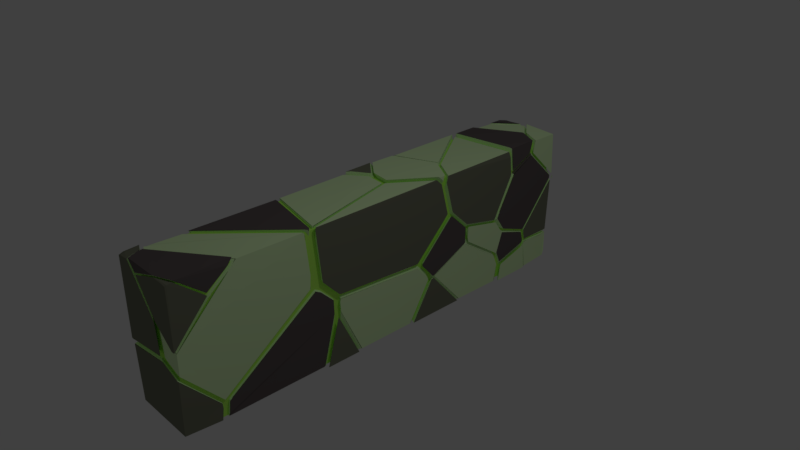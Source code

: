 # Source: WALL_2.blend  (saved by Blender 2.78.0; exported with 4.5.12 LTS)
import bpy
from mathutils import Matrix  # noqa: F401  (used for matrix-valued properties, if any)

bpy.ops.wm.read_factory_settings(use_empty=True)
scene = bpy.context.scene
scene.name = 'Scene'

# ---- collections
col_collection_1 = bpy.data.collections.new('Collection 1'); scene.collection.children.link(col_collection_1)
col_collection_1.hide_render = True
col_collection_1.hide_viewport = True
col_collection_2 = bpy.data.collections.new('Collection 2'); scene.collection.children.link(col_collection_2)

# ---- materials (node trees are filled in below, after node groups)
mat_wall = bpy.data.materials.new('wall')
mat_wall.alpha_threshold = 0.0
mat_wall.use_transparent_shadow = False
mat_wall.diffuse_color = (0.7613, 1.0, 0.5596, 1.0)
mat_wall.roughness = 0.5
mat_wall.specular_intensity = 0.0
mat_wall.line_color = (0.0, 0.0, 0.0, 1.0)
mat_part1 = bpy.data.materials.new('Part1')
mat_part1.alpha_threshold = 0.0
mat_part1.use_transparent_shadow = False
mat_part1.diffuse_color = (0.2051, 0.214, 0.1535, 1.0)
mat_part1.roughness = 0.5
mat_part1.specular_intensity = 0.0
mat_part2 = bpy.data.materials.new('Part2')
mat_part2.alpha_threshold = 0.0
mat_part2.use_transparent_shadow = False
mat_part2.diffuse_color = (0.1376, 0.1155, 0.1155, 1.0)
mat_part2.roughness = 0.5
mat_part2.specular_intensity = 0.0
mat_material_003 = bpy.data.materials.new('Material.003')
mat_material_003.alpha_threshold = 0.0
mat_material_003.use_transparent_shadow = False
mat_material_003.diffuse_color = (0.5432, 1.0, 0.1505, 1.0)
mat_material_003.roughness = 0.5
mat_material_003.specular_intensity = 0.0

# ---- material node trees

# ---- world
world_world = bpy.data.worlds.new('World'); scene.world = world_world
world_world.color = (0.05088, 0.05088, 0.05088)
world_world.use_sun_shadow = False
world_world.sun_shadow_jitter_overblur = 0.0
world_world.cycles.sampling_method = 'MANUAL'

# ---- cameras
cam_camera = bpy.data.cameras.new('Camera')
cam_camera.clip_end = 100.0
cam_camera.lens = 35.0
cam_camera.sensor_width = 32.0
cam_camera.sensor_height = 18.0
cam_camera.ortho_scale = 7.314
cam_camera.dof.focus_distance = 0.0
cam_camera.dof.aperture_fstop = 128.0

# ---- lights
light_point = bpy.data.lights.new('Point', 'POINT')
light_point.transmission_factor = 0.0
light_point.energy = 100.0
light_point.shadow_buffer_clip_start = 0.5
light_point.shadow_soft_size = 0.1
light_point.shadow_maximum_resolution = 0.006
light_point.use_absolute_resolution = True

# ---- meshes
me_mesh_030 = bpy.data.meshes.new('Mesh.030')
me_mesh_030.from_pydata([(0.1, -0.8289, 0.1091), (0.09827, -0.8294, 0.111), (0.1754, -0.9915, 0.2223), (0.3384, 0.8813, 0.631), (0.4235, -0.9464, 0.02499), (0.456, 0.9697, 0.4599), (0.4824, 0.6494, 0.08208), (0.3921, 0.8865, 0.7001), (0.519, 0.7057, -0.4427), (0.422, 2.56, -0.948), (0.4441, 2.237, -0.9827), (-0.4164, 0.04834, 0.5985), (0.5137, 3.287, 0.3993), (0.5125, 3.288, 0.4), (-0.4609, -3.234, 1.04), (0.4939, -1.371, 1.027), (-0.4463, 2.188, 0.7143), (-0.3749, 2.104, 0.5), (-0.4834, 2.231, 0.8249), (0.2656, 2.957, 0.9547), (-0.3737, -2.814, 1.021), (-0.05695, -1.539, 0.1634), (-0.1196, -3.145, 0.7494), (0.253, -2.663, -0.6842), (-0.1277, -0.9469, 0.05633), (0.05471, -0.8566, 0.04591), (0.05138, -0.8482, 0.04587), (0.05388, -0.8564, 0.04668), (0.05518, -0.8558, 0.04513), (0.07667, -0.8548, -0.3909), (0.08542, -0.8539, -0.5805), (0.03049, -0.8887, -0.7629), (-0.4452, 0.2243, -0.9725), (0.5057, 1.353, -0.0749), (0.5057, 1.354, 0.1117), (0.4752, 1.106, 0.3207), (0.4861, 0.5605, -0.1749), (-0.3095, -3.046, -0.1481), (-0.498, 3.283, -0.2492), (-0.4935, 3.282, -0.3593), (-0.06372, -3.227, 0.8727), (0.3408, -2.925, 0.7567), (0.4605, -3.277, 1.047), (0.1879, -1.139, 0.2027), (0.2047, -1.155, 0.2085), (-0.1946, -1.56, 0.0464), (0.167, -0.941, 0.0165), (0.3235, -0.9862, -0.03405), (-0.1044, -1.003, 0.0562), (0.01268, -0.9478, 0.05076), (-0.3107, -1.143, 0.02667), (-0.4034, -1.168, -0.01364), (-0.3768, -1.151, -0.9173), (0.05815, -0.7548, 0.03593), (0.05292, -0.7442, 0.03686), (0.4534, 0.6051, -0.3044), (0.4836, 0.4784, -0.2038), (0.3196, 0.5572, -0.7144), (0.2376, 0.5122, -0.8722), (0.5066, 0.6138, -0.3953), (0.4962, 0.6097, -0.3749), (0.4824, 0.5312, -0.263), (-0.4423, 2.068, 0.361), (-0.2085, 1.621, -0.01169), (-0.433, 3.151, -0.2099), (-0.4866, 3.249, -0.4566), (-0.4925, 3.253, -0.5264), (-0.4886, 3.253, -0.5591), (0.4034, 2.216, -0.905), (0.3718, 1.006, 0.6082), (0.4899, 1.963, 0.009264), (0.4373, 1.916, -0.03559), (-0.07195, 0.1467, 0.5998), (-0.1678, -0.4423, 0.06473), (-0.322, -0.4362, 0.06513), (0.05379, -0.2293, 0.03873), (0.3057, 0.9116, 0.5612), (0.23, 0.7961, 0.6316), (0.04817, 1.447, 0.08052), (0.03617, 0.4475, 0.7427), (-0.3696, 0.6159, 0.7265), (-0.3893, 0.1617, -0.6104), (-0.4679, 0.255, -0.7102), (-0.3142, 1.492, 0.01277), (-0.4213, 3.211, -0.1369), (-0.2426, 3.271, 1.023), (-0.4267, 3.237, 1.023), (-0.4879, 3.229, -0.7987), (-0.4879, 3.229, -0.9589), (0.2621, 2.853, -0.633), (0.4374, 2.644, -0.8479), (0.472, 2.684, -0.7479), (0.4029, 2.603, -0.9479), (0.482, 1.422, 0.02095), (0.2728, -1.193, 0.6425), (0.3673, -1.242, 0.8366), (0.04321, -0.7762, 0.1081), (0.0397, -0.7633, 0.1076), (-0.00209, -0.8817, 0.1109), (0.004146, 0.2407, 0.8528), (-0.0104, 0.2422, 0.8537), (0.05829, 0.1904, 0.9714), (-0.3392, -0.9505, 0.1192), (-0.2551, -0.9552, 0.1191), (-0.4233, -0.9459, 0.1192), (-0.2444, 0.537, 0.7954), (0.05776, 0.264, 1.005), (0.1242, 0.8545, 0.7266), (-0.3005, 0.7207, 0.7765), (-0.4312, 0.7078, 0.8244), (0.4979, 0.8598, 1.038), (-0.363, 1.504, -1.035), (-0.001347, 1.495, 0.01775), (0.248, 0.6106, -0.8754), (0.4588, 0.7441, -0.3614), (0.4838, 0.7424, -0.4108), (-0.08592, 1.55, 0.01434), (0.4781, 1.969, -0.4801), (0.4515, 2.14, -0.9039), (0.4243, 2.16, -0.9694), (0.4786, 2.121, -0.8384), (0.2985, 0.9812, 0.6393), (0.3002, 0.9729, 0.672), (0.2792, 0.9538, 0.6602), (-0.2101, 1.552, 0.08611), (-0.3354, 1.54, 0.08236), (-0.05857, 1.581, 0.1037), (-0.04264, 1.557, 0.1098), (0.2098, 1.081, 0.866), (0.2323, 1.004, 0.7656), (0.2544, 1.024, 0.7774), (0.1653, 1.139, 0.9546), (-0.4601, 0.7365, 0.7666), (-0.1221, 2.282, 0.7994), (-0.3067, 2.249, 0.8348), (0.06254, 2.315, 0.7641), (-0.4929, 2.216, 0.878), (-0.4966, 2.218, 0.8802), (-0.5283, 3.297, -0.3453), (-0.5283, 3.286, -0.3561), (-0.5283, 3.297, -0.3453), (-0.5283, 3.286, -0.3561), (-0.5233, 3.298, -0.4905), (0.0995, -0.8239, 0.1083), (0.1033, -0.8361, 0.1108), (0.101, -0.8368, 0.1132), (0.09611, -0.8249, 0.1119), (0.09324, -0.8136, 0.1108), (0.1392, -0.9011, 0.1536), (0.2003, -1.033, 0.2489), (0.09332, 0.425, 0.7636), (0.3511, 0.8945, 0.6273), (0.3318, 0.8765, 0.6179), (0.3064, 0.8406, 0.6454), (0.2679, -1.136, 0.3192), (0.4362, 0.9599, 0.45), (0.3799, 0.9185, 0.5449), (0.4767, 0.9801, 0.4157), (0.508, 0.4305, -0.1103), (0.4847, 0.4559, -0.1041), (0.4692, 0.6076, 0.03287), (0.4791, 0.2833, -0.09438), (0.02761, -0.5574, 0.1153), (0.5198, -0.9615, -0.01875), (0.5198, -0.9891, 0.008965), (0.5153, -1.285, 1.035), (0.5065, -1.276, 1.035), (0.5198, -1.294, 0.9874), (0.5198, -1.294, 1.002), (0.5198, -1.293, 1.011), (0.5198, -1.292, 1.018), (0.5198, -1.292, 1.022), (0.5198, -1.29, 1.033), (0.5198, -1.291, 1.027), (0.5198, 0.2559, -0.1064), (0.5198, 0.9842, 0.4728), (0.5198, 0.8565, 0.9404), (0.5198, 0.8472, 0.9528), (0.5198, 0.8526, 0.9475), (0.5198, 0.77, 1.028), (0.4162, -0.9135, 0.00667), (0.3925, 0.8917, 0.6819), (0.5198, -0.9615, -0.01875), (0.5065, -1.276, 1.035), (0.5198, -1.29, 1.033), (0.1367, 0.1292, 1.035), (0.132, 0.1473, 1.035), (0.5198, 0.77, 1.028), (0.5198, 0.9842, 0.4728), (0.5173, 0.6985, -0.4428), (0.5173, 0.7101, -0.443), (0.5257, 0.7219, -0.4469), (0.5257, 0.7019, -0.4465), (0.2618, 0.4744, -1.04), (0.5257, 0.7219, -0.4469), (0.5257, 0.7019, -0.4465), (0.2618, 0.4744, -1.04), (0.4169, 2.252, -1.052), (0.4163, 2.257, -1.052), (0.4986, 2.161, -1.052), (0.5257, 2.189, -0.7761), (0.5257, 2.667, -0.6373), (0.4911, 2.689, -1.052), (0.3875, 2.524, -1.052), (0.3878, 2.521, -1.052), (0.4452, 2.23, -0.9843), (0.4231, 2.567, -0.9478), (0.4169, 2.252, -1.052), (0.4986, 2.161, -1.052), (0.5257, 2.189, -0.7761), (0.5257, 2.667, -0.6373), (0.3875, 2.524, -1.052), (-0.4632, 0.09381, 1.052), (-0.5228, -0.04371, 0.484), (-0.5228, 0.679, 0.735), (-0.5228, 0.6573, 0.8571), (-0.5228, 0.642, 0.8754), (-0.4103, 0.05274, 0.5583), (-0.2414, 0.2447, 1.052), (-0.5228, -0.04371, 0.484), (-0.5228, 0.679, 0.735), (0.4736, -1.124, -1.05), (0.4736, -0.7144, -1.05), (0.4736, -1.124, -1.05), (0.4736, -0.7144, -1.05), (0.5164, 2.804, 0.8617), (0.5164, 2.829, 1.005), (0.5164, 3.285, 0.3983), (0.5147, 3.289, 0.4019), (0.5114, 3.289, 0.4008), (-0.02173, 3.289, 1.042), (0.5164, 2.829, 1.005), (0.5164, 2.813, 0.8531), (0.5164, 2.804, 0.8617), (0.5164, 3.288, 0.4011), (0.5164, 3.285, 0.3983), (0.5114, 3.289, 0.4008), (-0.02173, 3.289, 1.042), (-0.4545, -3.295, 1.026), (-0.4824, -3.044, 1.04), (-0.511, -3.032, 1.037), (-0.511, -3.219, -0.1019), (-0.511, -3.061, -0.09135), (-0.2824, -3.298, 1.02), (0.1527, -3.298, 0.4103), (0.1548, -3.298, 0.3905), (0.1921, -3.298, 0.02647), (0.01342, -3.22, -0.03005), (-0.5084, -3.231, 1.027), (-0.3155, -3.262, 1.04), (-0.4824, -3.044, 1.04), (-0.511, -3.032, 1.037), (-0.511, -3.219, -0.1019), (-0.511, -3.061, -0.09135), (-0.2824, -3.298, 1.02), (0.1527, -3.298, 0.4103), (0.1921, -3.298, 0.02647), (0.2296, -1.219, 0.3188), (0.2088, -1.199, 0.3115), (-0.3099, -1.653, 0.05631), (0.05322, -1.37, 0.2275), (0.4789, -1.351, 1.034), (0.0241, -1.331, 0.2176), (0.4939, -1.368, 1.016), (0.4939, -1.369, 1.008), (0.4939, -1.37, 1.004), (0.4939, -1.385, 1.026), (-0.5005, -1.806, -0.0266), (-0.5005, -1.0, 0.125), (0.4886, -1.373, 1.034), (-0.5005, -1.0, 0.125), (0.4789, -1.351, 1.034), (0.4939, -1.366, 1.028), (0.4939, -1.37, 1.004), (0.4939, -1.385, 1.026), (-0.5005, -1.806, -0.0266), (-0.5005, -1.815, -0.01193), (0.436, 2.056, -0.0943), (0.4285, 2.016, -0.03468), (-0.4865, 2.236, 0.8389), (-0.4821, 2.234, 0.8363), (-0.4209, 2.182, 0.711), (-0.3282, 2.085, 0.4826), (-0.4887, 2.176, 0.4466), (0.5057, 2.075, 0.04158), (-0.3951, 3.052, 1.026), (0.5057, 3.253, 0.3243), (0.1855, 2.982, 1.027), (0.5057, 2.667, -0.3587), (0.4876, 3.267, 0.3402), (0.4945, 3.267, 0.3679), (0.2654, 2.914, 0.9784), (0.5057, 2.102, 0.09282), (0.5057, 2.108, 0.1024), (0.5057, 2.092, 0.07256), (0.5057, 2.075, 0.04158), (-0.4887, 2.252, 0.8485), (-0.4887, 2.518, 0.9887), (-0.4887, 2.176, 0.4466), (-0.3951, 3.052, 1.026), (0.5057, 3.222, 0.4069), (0.5057, 3.237, 0.3925), (0.5057, 3.259, 0.3601), (0.5057, 3.253, 0.3243), (0.1855, 2.982, 1.027), (0.1596, 3.014, 1.027), (0.5057, 2.667, -0.3587), (0.5057, 2.637, -0.3481), (0.4876, 3.267, 0.3402), (0.4945, 3.267, 0.3679), (-0.05286, -3.166, 0.689), (0.3094, -1.324, 0.2846), (0.4982, -1.467, 1.021), (0.5016, -1.447, 0.993), (-0.4928, -1.88, -0.04046), (-0.3798, -3.042, 1.021), (-0.4928, -2.499, -0.4971), (0.1772, -3.261, 0.389), (0.5016, -2.473, 0.942), (0.5016, -2.768, 0.6965), (0.5016, -2.76, 0.7026), (0.4639, -3.261, -0.1334), (0.253, -3.261, -0.04963), (-0.466, -3.004, 1.021), (0.5016, -2.718, -0.7466), (0.06501, -1.448, 0.2094), (-0.1838, -3.113, 0.8382), (0.2542, -2.682, -0.69), (-0.4867, -2.867, 1.002), (0.4982, -1.467, 1.021), (0.5016, -1.458, 1.012), (0.5016, -1.447, 0.993), (0.5016, -1.386, 0.4161), (-0.4928, -1.898, -0.01037), (-0.4928, -1.907, 0.00471), (-0.4928, -1.88, -0.04046), (-0.4928, -1.889, -0.02543), (-0.4928, -2.499, -0.4971), (-0.3798, -3.042, 1.021), (-0.3838, -3.041, 1.021), (-0.466, -3.004, 1.021), (0.4204, -3.261, 0.1951), (0.1772, -3.261, 0.389), (0.1779, -3.261, 0.3806), (0.1798, -3.261, 0.3603), (0.1788, -3.261, 0.371), (0.4639, -3.261, -0.1334), (0.5016, -2.718, -0.7466), (-0.4269, 0.2074, -0.9672), (-0.1806, -0.9718, 0.05742), (0.05369, -0.8615, 0.04511), (0.05319, -0.8617, 0.04609), (0.052, -0.8622, 0.04712), (-0.1771, -0.9657, 0.05921), (0.09209, -0.8591, -0.7505), (0.07736, -0.8609, -0.4872), (0.06369, -0.8621, -0.2234), (0.05603, -0.8548, 0.03302), (0.04798, -0.8417, 0.04606), (0.05123, -0.8523, 0.04711), (0.08012, -0.8705, -1.027), (0.09912, -0.8615, -1.027), (-0.5176, -0.9375, 0.05881), (-0.5176, -1.135, -1.013), (-0.5176, -1.146, -0.9854), (-0.5176, 0.2397, -0.9995), (-0.4354, 0.2203, -1.027), (-0.5018, 0.2351, -1.027), (-0.5176, -1.125, -0.05125), (-0.322, -1.039, 0.03267), (-0.46, 0.2261, -0.8035), (0.09912, -0.8615, -1.027), (-0.4354, 0.2203, -1.027), (-0.5176, -0.9375, 0.05881), (-0.5176, -1.135, -1.013), (-0.5176, -1.146, -0.9854), (-0.5176, -1.125, -0.05125), (0.5188, 0.7137, -0.4005), (0.5132, 1.049, 0.3957), (0.4854, 1.049, 0.3703), (0.5271, 1.353, 0.132), (0.5271, 1.075, 0.3978), (0.5271, 1.351, -0.1168), (0.5271, 0.5014, -0.1697), (0.5271, 0.7349, -0.4066), (0.5079, 1.362, 0.1034), (0.4915, 0.5362, -0.1407), (0.5079, 1.361, -0.0727), (0.5271, 1.353, 0.132), (0.5271, 1.075, 0.3978), (0.5271, 1.351, -0.1168), (0.5271, 0.5014, -0.1697), (0.5271, 0.7349, -0.4066), (-0.499, -2.966, -0.1609), (-0.499, -3.205, -0.1751), (-0.499, -2.579, -0.5937), (-0.499, -2.622, -0.9241), (0.4805, -2.772, -1.031), (0.4903, -3.284, -0.2009), (0.4954, -2.752, -0.8595), (-0.3227, -3.049, -0.143), (-0.499, -2.966, -0.1609), (-0.499, -2.964, -0.1635), (-0.499, -3.205, -0.1751), (-0.499, -2.599, -0.5684), (-0.499, -2.585, -0.5832), (-0.499, -2.579, -0.5937), (-0.499, -2.58, -0.5999), (-0.499, -2.622, -0.9241), (0.4805, -2.772, -1.031), (0.4954, -2.752, -0.8595), (0.4577, -3.284, -0.188), (0.4903, -3.284, -0.2009), (0.4799, -3.284, -0.1968), (0.4964, 3.289, 0.2772), (0.4964, 3.282, 0.2801), (0.4964, 3.178, -0.5721), (0.4964, 2.719, -0.4399), (0.4964, 2.751, -0.554), (0.4964, 2.75, -0.5508), (0.4921, 3.292, 0.2809), (0.4834, 3.292, 0.2912), (0.4964, 2.772, -0.5565), (0.4964, 2.814, -0.5582), (-0.498, 3.281, -0.2187), (-0.498, 3.258, -0.2303), (-0.498, 3.29, -0.3279), (-0.498, 3.278, -0.3386), (-0.4408, 3.292, -0.518), (-0.4934, 3.291, -0.2408), (-0.4887, 3.277, -0.3659), (0.4964, 3.289, 0.2772), (0.4964, 3.282, 0.2801), (0.4834, 3.292, 0.2912), (0.4964, 2.719, -0.4399), (0.4964, 2.751, -0.554), (-0.498, 3.258, -0.2303), (-0.498, 3.278, -0.3386), (-0.498, 3.29, -0.3279), (-0.3689, 3.292, -0.5269), (-0.422, 3.292, -0.5237), (-0.4408, 3.292, -0.518), (-0.4802, 3.292, -0.4217), (-0.35, -3.131, 1.06), (-0.1796, -3.293, 0.9463), (-0.2694, -3.293, 1.052), (0.4567, -3.215, 1.06), (0.503, -2.513, 0.9789), (-0.1643, -3.204, 0.8804), (0.503, -2.513, 0.9789), (-0.35, -3.131, 1.06), (-0.2694, -3.293, 1.052), (0.2393, -3.293, 1.052), (-0.1796, -3.293, 0.9463), (0.4567, -3.215, 1.06), (-0.5234, -1.178, -1.047), (-0.5234, -1.189, -1.02), (-0.5234, -1.636, -1.047), (-0.2813, -1.076, -1.06), (-0.2813, -1.076, -1.06), (-0.5234, -1.178, -1.047), (-0.5234, -1.189, -1.02), (0.5123, -3.27, 1.037), (-0.1295, -3.296, 0.908), (0.4767, -3.296, 0.19), (0.4717, -3.22, 1.047), (0.2968, -3.29, 1.047), (0.515, -2.838, 0.7432), (0.515, -2.818, 0.7262), (0.515, -2.812, 0.7218), (0.3571, -2.908, 0.7365), (-0.1149, -3.204, 0.8298), (-0.1299, -3.265, 0.8754), (0.4548, -3.295, 1.037), (0.515, -2.812, 0.7218), (0.4767, -3.296, 0.19), (0.2968, -3.29, 1.047), (-0.1295, -3.296, 0.908), (0.2104, -1.152, 0.2023), (-0.4286, -1.159, -0.03197), (-0.3609, -1.127, 0.0004775), (-0.2933, -1.096, 0.03292), (-0.1579, -1.028, 0.05422), (0.2075, -1.201, 0.2373), (0.2193, -1.211, 0.2417), (0.2293, -1.221, 0.2449), (-0.3016, -1.667, -0.01058), (0.08101, -0.9188, 0.04357), (0.07991, -0.9191, 0.04501), (0.07903, -0.9199, 0.04619), (-0.1505, -1.028, 0.06146), (0.001563, -0.9566, 0.05439), (0.284, -0.9575, -1.027), (0.4461, -1.16, -1.027), (-0.4962, -1.813, -0.09769), (-0.4962, -2.533, -0.9171), (0.4982, -2.648, -0.7925), (0.4982, -2.679, -0.9701), (-0.4962, -1.208, -0.9487), (0.4982, -1.237, 0.1101), (-0.4962, -1.192, -0.05395), (-0.4107, -1.175, -0.9819), (0.3908, -1.005, -0.06338), (0.4982, -1.237, 0.1101), (0.4461, -1.16, -1.027), (0.1657, -0.9231, -1.027), (0.2333, -0.9427, -1.027), (0.2727, -0.9542, -1.027), (0.284, -0.9575, -1.027), (-0.4962, -1.816, -0.09949), (-0.4962, -1.813, -0.09769), (-0.4962, -2.533, -0.9171), (-0.4962, -1.192, -0.05395), (-0.4962, -1.195, -0.05419), (0.4982, -2.679, -0.9701), (0.4982, -2.648, -0.7925), (0.4982, -2.632, -0.7808), (-0.4962, -1.208, -0.9487), (0.4462, 0.6347, -0.345), (-0.03007, -0.5757, 0.02343), (0.01642, -0.5505, 0.04831), (-0.02448, -0.4675, 0.03302), (-0.05584, -0.4845, 0.01624), (0.08241, -0.8016, 0.04212), (0.08607, -0.8093, 0.04154), (0.0892, -0.8155, 0.04092), (0.07445, -0.7256, 0.04076), (0.05404, -0.7453, 0.02014), (0.4724, 0.2822, -0.1614), (0.5076, 0.6388, -0.4397), (0.4995, 0.6442, -0.4356), (0.4907, 0.608, -0.3644), (0.4728, 0.5223, -0.2379), (0.4322, 0.5919, -0.2805), (0.4763, 0.4567, -0.1755), (-0.3869, 0.244, -0.9755), (-0.3951, 0.2494, -0.8673), (0.5117, -0.9483, -0.1413), (0.4598, -0.6624, -1.03), (0.2646, -0.8613, -1.03), (0.1853, -0.8382, -1.03), (-0.2861, 0.291, -1.03), (0.5117, 0.6158, -0.4055), (0.5117, 0.4524, -0.2169), (0.4233, 0.3365, -1.03), (0.1557, 0.4673, -1.03), (0.4763, 0.4932, -0.2097), (0.4152, 0.6048, -0.5783), (0.3309, 0.5585, -0.7288), (0.2466, 0.5122, -0.8794), (0.5117, -0.9483, -0.1413), (0.4598, -0.6624, -1.03), (0.2646, -0.8613, -1.03), (0.5117, 0.4524, -0.2169), (-0.2861, 0.291, -1.03), (0.5117, 0.6158, -0.4055), (0.1513, 0.4655, -1.03), (0.1557, 0.4673, -1.03), (0.3828, 1.955, -0.1115), (0.365, 1.902, -0.119), (-0.4163, 3.145, -0.2107), (0.3948, 1.934, -0.2415), (-0.06889, 1.657, 0.03453), (-0.1391, 1.638, 0.02163), (0.1948, 1.906, -0.01121), (-0.5004, 2.117, 0.4001), (-0.414, 1.583, -0.09419), (-0.5004, 1.59, -0.03374), (-0.5004, 1.575, -0.1003), (0.494, 2.191, -0.7428), (0.378, 2.256, -1.021), (0.494, 2.668, -0.4182), (0.494, 2.671, -0.4258), (0.494, 2.698, -0.589), (0.494, 2.706, -0.5749), (0.494, 2.663, -0.4129), (0.494, 2.654, -0.4097), (0.494, 2.7, -0.5332), (0.494, 2.681, -0.4641), (-0.5004, 2.778, 0.1766), (-0.5004, 2.717, 0.1983), (-0.5004, 3.24, -0.3985), (-0.5004, 3.233, -0.6248), (-0.5004, 3.198, -0.2396), (-0.5004, 3.215, -0.6576), (-0.5004, 3.222, -0.6436), (-0.5004, 3.06, -0.932), (-0.4592, 3.253, -0.5479), (-0.4998, 3.246, -0.5686), (-0.4999, 3.243, -0.5498), (-0.5, 3.246, -0.5346), (0.4102, 2.24, -0.9498), (-0.4506, 2.104, 0.3835), (-0.4801, 3.247, -0.442), (-0.5004, 2.117, 0.4001), (-0.5004, 1.59, -0.03374), (-0.5004, 1.575, -0.1003), (0.494, 2.191, -0.7428), (-0.5004, 3.206, -0.25), (-0.5004, 3.208, -0.2582), (-0.5004, 3.216, -0.2858), (0.378, 2.256, -1.021), (0.368, 2.253, -1.021), (0.494, 2.698, -0.589), (0.494, 2.706, -0.5749), (0.3554, 2.518, -1.021), (-0.5004, 2.778, 0.1766), (-0.5004, 2.761, 0.1826), (-0.4945, 3.253, -0.51), (-0.4867, 3.253, -0.5754), (-0.5004, 3.06, -0.932), (-0.4533, 3.253, -0.5177), (0.408, 1.891, -0.05527), (0.3903, 1.837, -0.0623), (0.2897, 1.755, -0.02689), (0.03795, 1.545, 0.1114), (0.01681, 1.578, 0.1033), (0.3445, 0.9935, 0.663), (0.08088, 1.458, 0.2243), (0.4923, 1.976, 0.01336), (0.4446, 1.94, -0.02867), (0.3789, 1.006, 0.6172), (0.3739, 1.026, 0.5447), (0.507, 0.9888, 1.031), (0.5162, 0.9626, 0.9623), (0.5162, 0.9828, 1.029), (0.5162, 1.986, 0.03169), (0.5162, 2.284, 0.9343), (-0.451, 2.145, 0.8868), (-0.4537, 2.132, 0.9826), (0.5162, 0.9828, 1.029), (0.5162, 1.109, 0.4339), (0.5162, 0.9626, 0.9623), (0.5162, 1.986, 0.03169), (0.5162, 2.284, 0.9343), (0.5283, 3.295, 0.3657), (0.5283, 3.286, 0.3185), (0.5283, 3.295, 0.3125), (0.5237, 3.298, 0.3681), (0.513, 3.298, 0.3321), (0.5283, 3.297, 0.3682), (0.5283, 3.295, 0.3657), (0.5267, 3.298, 0.369), (0.5237, 3.298, 0.3681), (0.5283, 3.295, 0.3125), (0.513, 3.298, 0.3321), (0.4093, 0.635, -0.2233), (0.1913, 0.7367, 0.6662), (0.05871, 0.4749, 0.7329), (0.3926, 1.01, 0.4302), (0.3382, 0.9719, 0.5231), (0.2984, 0.9342, 0.5819), (0.2691, 0.8931, 0.6126), (-0.02793, 1.48, 0.08478), (-0.1197, 1.494, 0.06303), (-0.4322, 0.6852, 0.7117), (-0.0783, -0.4338, 0.06385), (-0.06231, -0.426, 0.07264), (-0.0462, -0.4163, 0.08095), (-0.401, -0.4335, 0.05032), (-0.2006, -0.4414, 0.04981), (-0.2054, -0.2722, -0.1383), (0.08919, -0.1717, 0.04043), (0.3847, 1.217, 0.1566), (0.2801, 1.333, 0.09197), (0.1034, 1.429, 0.0924), (0.3254, 1.145, 0.3089), (-0.04299, 0.3359, 0.7648), (-0.02193, 0.3316, 0.7616), (-0.3197, 0.5939, 0.7365), (-0.01537, 0.1556, 0.5987), (-0.5072, 0.3016, -0.7601), (-0.5072, 0.6946, 0.6914), (-0.3839, -0.4248, 0.07344), (-0.5072, 1.475, -0.000686), (-0.5072, 1.46, -0.06503), (-0.2572, 1.489, 0.007651), (-0.4502, 0.3081, -0.7577), (-0.4881, 0.3201, -0.7694), (-0.2647, 1.495, 0.04625), (-0.5072, -0.3361, 0.1493), (-0.5072, 0.3016, -0.7601), (-0.5072, 0.6946, 0.6914), (-0.5072, 1.475, -0.000686), (-0.5072, 1.46, -0.06503), (-0.2384, 3.289, 1.011), (-0.4253, 3.288, 1.008), (-0.514, 3.22, 1.006), (-0.4376, 3.183, -0.1578), (-0.1506, 3.288, 1.023), (-0.1566, 3.283, 1.023), (-0.5187, 2.833, 0.2521), (-0.5187, 3.283, -0.1797), (-0.5187, 3.269, -0.1871), (-0.5187, 3.248, -0.1978), (-0.5187, 3.257, -0.1931), (-0.4289, 3.076, 1.023), (-0.1506, 3.288, 1.023), (-0.5187, 2.833, 0.2521), (-0.5187, 3.283, -0.1797), (-0.5187, 3.248, -0.1978), (-0.4737, 3.216, -1.043), (0.5065, 2.734, -0.6021), (0.3683, 2.563, -1.048), (-0.473, 3.278, -0.6059), (-0.4432, 3.278, -0.5763), (0.4927, 3.271, -0.9384), (0.4661, 2.686, -0.7294), (0.4271, 2.648, -0.8347), (0.391, 2.608, -0.941), (0.2743, 2.877, -0.5892), (-0.4763, 3.276, -0.9413), (-0.4823, 3.276, -0.73), (0.5065, 2.725, -0.648), (0.5065, 3.143, -0.6105), (0.5065, 2.734, -0.6021), (0.3683, 2.563, -1.048), (0.3704, 2.566, -1.048), (-0.4879, 3.099, -0.9411), (-0.473, 3.278, -0.6059), (-0.4432, 3.278, -0.5763), (0.4693, 1.43, -0.004459), (0.5271, 1.412, -0.06049), (0.5271, 1.441, 0.114), (0.5271, 2.162, -0.2386), (0.5271, 2.159, -0.2481), (0.5271, 2.004, -0.01), (0.5271, 2.05, -0.5376), (0.4693, 1.428, 0.0538), (0.5271, 1.412, -0.06049), (0.5271, 1.441, 0.114), (0.5271, 2.004, -0.01), (0.5271, 2.067, -0.5213), (0.5271, 2.162, -0.2386), (0.5271, 2.05, -0.5376), (0.03315, -0.7415, 0.107), (-0.008907, -0.5757, 0.1107), (0.0581, -0.8478, 0.1079), (0.05641, -0.8408, 0.1071), (0.05387, -0.8335, 0.1064), (-0.04757, -0.4932, 0.1107), (-0.02772, 0.2556, 0.7882), (-0.0456, 0.2575, 0.7895), (0.4619, -1.291, 1.031), (0.4521, -1.289, 1.031), (-0.5075, -0.9413, 0.1193), (-0.5075, -0.5126, 0.07982), (0.08536, 0.1652, 1.031), (0.2543, -1.156, 0.4769), (0.3227, -1.193, 0.6609), (0.3919, -1.232, 0.8456), (-0.3023, -0.9907, 0.134), (-0.3707, -0.9764, 0.1331), (-0.4391, -0.962, 0.1322), (0.4619, -1.291, 1.031), (-0.5075, -0.5247, 0.08089), (-0.5075, -0.5126, 0.07982), (-0.5075, -0.9413, 0.1193), (-0.5075, -0.9313, 0.1183), (0.08208, 0.1657, 1.031), (0.08536, 0.1652, 1.031), (-0.5075, -0.433, 0.1457), (-0.5075, -0.4303, 0.1481), (-0.03462, 0.3441, 0.8255), (-0.01451, 0.3424, 0.8242), (-0.2943, 0.5927, 0.7867), (-0.2357, 0.7228, 0.7545), (-0.3114, 0.5895, 0.7916), (0.3732, 0.9225, 0.7803), (0.3096, 0.9137, 0.7106), (0.2812, 0.8883, 0.6951), (0.4979, 0.8358, 1.039), (0.09647, 0.2397, 1.058), (-0.4965, 0.7233, 0.8735), (-0.4965, 0.736, 0.8883), (0.4932, 0.8093, 1.058), (0.09869, 1.129, 1.058), (-0.4965, 0.7014, 0.8483), (-0.4965, 0.7118, 0.8602), (-0.4965, 0.8469, 1.017), (-0.4965, 0.5281, 1.041), (0.4979, 0.9028, 0.9737), (0.4979, 0.9289, 1.048), (0.4922, 0.8434, 1.057), (0.07813, 0.2727, 0.9991), (-0.4217, 0.6827, 0.7941), (-0.4715, 0.691, 0.8275), (0.4979, 0.8974, 0.979), (0.4979, 0.9028, 0.9737), (0.4932, 0.8093, 1.058), (0.09647, 0.2397, 1.058), (-0.4965, 0.7014, 0.8483), (-0.4965, 0.8469, 1.017), (0.4979, 0.9289, 1.048), (-0.4965, 0.5281, 1.041), (-0.2116, 0.4331, -0.6943), (0.4665, 0.7248, -0.4116), (0.434, 0.7171, -0.3521), (0.4192, 1.378, 0.01365), (0.2317, 0.5937, -0.8854), (0.0005407, 1.566, 0.03038), (-0.1011, 1.539, 0.01112), (0.4917, 0.7397, -0.4414), (0.4712, 1.967, -0.4682), (-0.1113, 1.559, 0.005435), (-0.04273, 1.578, 0.01842), (-0.4886, 0.3646, -0.8229), (-0.4664, 0.3449, -1.035), (0.5058, 1.369, -0.1546), (0.5058, 0.7831, -0.4339), (0.1533, 0.5531, -1.035), (0.3972, 2.179, -1.035), (-0.4677, 1.872, -1.035), (0.416, 2.158, -0.9661), (0.4459, 2.14, -0.8974), (0.4759, 2.121, -0.8287), (-0.427, 0.3493, -0.8138), (-0.4822, 1.48, -1.026), (0.4466, 0.7513, -0.3343), (-0.4886, 0.3646, -0.8229), (-0.4886, 0.3504, -1.02), (-0.3314, 0.3571, -1.035), (-0.3389, 0.3541, -1.035), (-0.357, 0.3469, -1.035), (0.5058, 1.369, -0.1546), (0.5058, 0.7831, -0.4339), (0.1533, 0.5531, -1.035), (0.3972, 2.179, -1.035), (0.3991, 2.177, -1.035), (-0.4677, 1.872, -1.035), (0.5058, 2.101, -0.7729), (0.5058, 2.082, -0.7101), (0.5058, 2.071, -0.6828), (0.5058, 2.062, -0.6615), (0.5058, 2.016, -0.5711), (0.5058, 2.05, -0.6326), (-0.4418, 0.7441, 0.7443), (0.3056, 1.001, 0.6264), (0.3079, 0.9897, 0.6688), (0.2967, 0.9694, 0.6924), (0.2693, 0.9446, 0.6771), (0.2674, 0.953, 0.6461), (0.2924, 0.9886, 0.619), (-0.03406, 1.592, 0.1168), (-0.2509, 1.874, 0.326), (-0.4585, 2.109, 0.7406), (-0.1357, 1.558, 0.08998), (-0.04658, 1.545, 0.1109), (-0.07687, 1.598, 0.1038), (-0.3628, 1.984, 0.4097), (0.1208, 1.196, 1.043), (-0.4252, 1.546, 0.07622), (-0.2623, 1.561, 0.0811), (-0.5128, 0.8863, 0.9885), (-0.5128, 0.7517, 0.7517), (-0.5128, 0.7475, 0.8004), (-0.5088, 2.129, 1.043), (-0.4651, 2.067, 1.043), (-0.5128, 2.141, 0.9965), (-0.5128, 2.057, 0.4665), (-0.4417, 0.7366, 0.779), (-0.5049, 2.157, 0.85), (0.2576, 1.043, 0.7859), (0.2115, 1.096, 0.8713), (0.1641, 1.151, 0.9572), (-0.5128, 2.057, 0.4665), (0.1208, 1.196, 1.043), (0.1165, 1.194, 1.043), (-0.5128, 0.8863, 0.9885), (-0.5128, 0.7517, 0.7517), (-0.5088, 2.129, 1.043), (-0.5009, 2.119, 1.043), (-0.5128, 2.141, 0.9965), (-0.4938, 2.109, 1.043), (-0.4875, 2.1, 1.043), (0.4541, 2.323, 1.059), (-0.4986, 2.198, 1.021), (-0.4986, 2.247, 0.8882), (0.2385, 2.353, 0.7337), (-0.4986, 2.219, 0.8828), (0.1831, 2.942, 1.059), (0.4958, 2.788, 1.012), (-0.4986, 2.492, 1.017), (-0.2382, 2.256, 0.8238), (0.002258, 2.297, 0.7764), (0.2427, 2.337, 0.7291), (-0.482, 2.218, 0.8687), (-0.4931, 2.22, 0.8729), (-0.4915, 2.215, 0.8804), (0.4541, 2.323, 1.059), (-0.4986, 2.198, 1.021), (-0.4986, 2.492, 1.017), (0.1831, 2.942, 1.059), (-0.5282, 3.298, -0.3449), (-0.5278, 3.298, -0.4986), (-0.5281, 3.284, -0.3621), (-0.5094, 3.298, -0.4519), (-0.5282, 3.298, -0.3459), (-0.5279, 3.298, -0.4982), (-0.5283, 3.284, -0.3619), (-0.5094, 3.298, -0.4514), (0.4681, 0.4688, -0.08924), (0.4624, 0.9696, 0.3997), (0.01222, -0.447, 0.1298), (0.03281, 0.2924, 0.7842), (0.09063, -0.803, 0.1104), (0.2344, -1.101, 0.3096), (0.2972, 0.8189, 0.6674), (0.3474, 0.8884, 0.5968), (0.1085, -0.8325, 0.1082), (0.3568, 0.8771, 0.6928), (0.2826, -1.149, 0.332), (0.5198, -0.9376, -0.02746), (0.5193, -1.289, 1.035), (0.5198, -1.217, 0.2532), (0.5198, -1.294, 0.9967), (0.5198, 0.4133, -0.1092), (0.1219, 0.1883, 1.034), (0.1344, 0.1306, 1.029), (0.5115, 0.7517, 1.035), (0.5198, 0.9823, 0.4517), (0.5198, 0.8551, 0.9447), (0.5169, -0.9391, -0.02651), (0.5178, -0.987, 0.008052), (0.5194, -1.275, 1.035), (0.4936, -1.243, 1.03), (0.5181, -1.293, 0.9922), (0.5181, -1.217, 0.2521), (0.5181, -1.292, 1.011), (0.5178, -1.29, 1.02), (0.5194, 0.4149, -0.1103), (0.1228, 0.1876, 1.035), (0.5127, 0.7395, 1.035), (0.5194, 0.9832, 0.452), (0.5186, 0.8553, 0.943), (0.5182, 0.8436, 0.9543), (0.511, 0.7003, -0.4501), (0.5176, 0.3533, -1.029), (0.5176, 1.243, -1.029), (0.5257, 0.7333, -0.4496), (0.5257, 0.6913, -0.449), (0.1899, 0.5314, -1.04), (0.5188, 1.241, -1.03), (0.5256, 0.7329, -0.4492), (0.5256, 0.6915, -0.4485), (0.5188, 0.358, -1.03), (0.1898, 0.5307, -1.036), (0.4196, 2.247, -1.052), (0.5236, 2.138, -1.046), (0.525, 2.175, -0.7873), (0.5225, 2.736, -1.042), (0.5248, 2.684, -0.6439), (0.42, 2.247, -1.05), (0.4163, 2.264, -1.05), (0.5232, 2.135, -1.045), (0.5257, 2.175, -0.7863), (0.523, 2.733, -1.043), (0.5257, 2.685, -0.6426), (0.3909, 2.531, -1.049), (0.3894, 2.515, -1.049), (-0.08961, 0.3301, 0.8141), (-0.4285, 0.6504, 0.7716), (-0.2308, 0.2554, 1.052), (-0.5181, 0.0577, 1.042), (-0.5228, -0.03017, 0.4742), (-0.519, 0.489, 1.049), (-0.5228, 0.6839, 0.7391), (-0.5228, 0.6761, 0.8326), (-0.2292, 0.2557, 1.051), (-0.5173, 0.05498, 1.04), (-0.5197, -0.03011, 0.4754), (-0.5183, 0.4919, 1.049), (-0.5222, 0.6838, 0.739), (-0.5222, 0.6761, 0.8324), (-0.5197, 0.6485, 0.8647), (0.5253, -0.9934, -0.3426), (0.5213, -1.177, -1.035), (0.5213, -0.6606, -1.035), (0.3281, -0.9242, -1.045), (0.5206, -1.18, -1.033), (0.5239, -0.9934, -0.3426), (0.5206, -0.659, -1.033), (0.3281, -0.9237, -1.05), (0.5005, 3.276, 1.033), (0.2169, 2.987, 1.051), (0.5094, 2.841, 1.048), (0.5131, 2.829, 0.8413), (0.5143, 2.802, 0.8705), (0.5162, 3.289, 0.4023), (-0.02732, 3.286, 1.051), (0.5006, 3.289, 0.4116), (0.2153, 2.989, 1.052), (0.5105, 2.844, 1.048), (0.5164, 2.801, 0.8698), (0.5163, 3.289, 0.4067), (-0.02404, 3.287, 1.051), (-0.5032, -3.29, 1.007), (-0.3985, -3.083, 1.04), (-0.5088, -3.034, 1.039), (-0.5062, -2.991, -0.0643), (-0.4948, -3.291, -0.1046), (-0.2991, -3.295, 1.038), (0.1442, -3.298, 0.4302), (0.1799, -3.298, -0.0153), (-0.3966, -3.084, 1.038), (-0.5043, -3.034, 1.035), (-0.511, -2.99, -0.06108), (-0.4972, -3.292, -0.09725), (-0.3006, -3.295, 1.038), (0.1432, -3.297, 0.4314), (0.1517, -3.296, 0.3814), (0.1775, -3.296, -0.01606), (0.2233, -1.243, 0.3185), (-0.2453, -1.063, 0.1281), (0.1912, -1.187, 0.3167), (-0.4815, -1.143, 1.014), (0.4935, -1.365, 1.033), (0.4711, -1.414, 1.033), (0.4939, -1.37, 1.002), (-0.5005, -1.788, -0.03227), (-0.4778, -2.412, 1.01), (-0.4988, -1.004, 0.1202), (-0.5005, -1.191, 0.01103), (-0.4768, -1.134, 1.009), (0.4934, -1.365, 1.033), (0.4535, -1.341, 1.029), (0.4919, -1.367, 1.006), (0.4922, -1.369, 0.9974), (0.4745, -1.41, 1.033), (-0.4811, -2.409, 1.014), (-0.4955, -1.828, 0.01727), (-0.4932, -1.785, -0.02915), (-0.4988, -1.188, 0.01159), (-0.5005, -1.004, 0.1199), (-0.461, 2.232, 0.8231), (-0.158, 2.971, -0.03445), (-0.2669, 2.046, 0.3603), (0.4042, 2.009, -0.05611), (0.499, 2.116, 0.1221), (-0.4887, 2.238, 0.8399), (-0.4874, 2.146, 0.4634), (0.5057, 2.222, -0.1953), (0.5057, 2.071, 0.02236), (0.1862, 2.958, 1.026), (0.5036, 2.779, 0.829), (0.5056, 3.259, 0.3698), (0.503, 3.23, 0.4029), (0.5055, 3.252, 0.3218), (-0.473, 2.594, 1.024), (0.1463, 3.035, 1.023), (-0.0363, 3.261, 1.023), (-0.1189, 3.26, 1.015), (-0.4778, 2.984, 1.006), (0.499, 2.398, 0.6346), (0.5011, 2.693, -0.3487), (0.5003, 2.616, -0.3371), (0.4886, 3.267, 0.3833), (0.4845, 3.267, 0.3377), (0.1027, 3.267, 0.3116), (-0.4887, 2.792, 0.2474), (0.5003, 2.099, 0.08913), (-0.4887, 2.238, 0.8399), (-0.4887, 2.148, 0.4649), (0.505, 2.07, 0.02234), (0.505, 2.22, -0.1948), (-0.1177, 3.261, 1.016), (-0.4814, 2.98, 1.01), (0.5057, 2.778, 0.8256), (0.5057, 3.259, 0.3697), (0.5057, 3.252, 0.3216), (-0.4753, 2.596, 1.024), (0.1816, 2.959, 1.027), (-0.03795, 3.262, 1.024), (-0.4865, 2.794, 0.2422), (0.5057, 2.399, 0.6321), (0.5057, 2.692, -0.3485), (0.4839, 3.267, 0.3378), (0.4873, 3.267, 0.3848), (0.1002, 3.265, 0.3086), (-0.1145, -3.131, 0.778), (0.2376, -1.318, 0.302), (0.5013, -1.464, 1.02), (0.5016, -1.4, 0.222), (-0.4877, -1.889, -0.01573), (-0.4862, -1.92, 0.03816), (-0.4877, -1.881, -0.0515), (-0.4703, -2.486, 0.9977), (-0.3748, -3.043, 1.019), (-0.3839, -3.04, 1.016), (-0.4907, -2.989, 0.9988), (-0.4861, -2.558, -0.526), (-0.488, -2.937, -0.09207), (0.4953, -3.251, 0.1434), (0.1843, -3.261, 0.3868), (0.1745, -3.259, 0.3806), (0.4832, -2.401, 1.014), (0.4982, -3.252, -0.1572), (0.2174, -3.259, -0.03048), (0.5016, -2.723, -0.7447), (0.5013, -1.47, 1.02), (0.4999, -1.439, 0.9652), (0.4999, -1.395, 0.2232), (-0.4928, -1.887, -0.0549), (-0.4737, -2.495, 1.001), (-0.3762, -3.042, 1.021), (-0.4928, -2.557, -0.5225), (-0.4928, -2.934, -0.09018), (-0.4861, -2.994, 0.9943), (0.4973, -2.783, 0.6833), (0.4942, -3.25, 0.1481), (0.1811, -3.26, 0.3904), (0.1765, -3.259, 0.3522), (0.4859, -2.391, 1.015), (0.4962, -2.751, 0.7137), (0.4987, -3.253, -0.154), (0.2225, -3.261, -0.02886), (0.4949, -2.721, -0.7438), (0.04568, -0.8656, 0.03165), (-0.437, 0.2074, -0.7893), (-0.1162, -0.5281, 0.009107), (-0.2591, -1.003, 0.06119), (0.09544, -0.8328, -1.027), (-0.5176, -0.5056, 0.003054), (-0.5159, -0.9536, 0.05821), (-0.5154, -1.149, -0.9598), (-0.51, -1.127, -1.026), (-0.5176, -1.133, -0.06085), (-0.1895, -0.9971, -1.027), (-0.5171, 0.2441, -0.8199), (-0.5162, 0.2384, -1.025), (0.06238, -0.8787, -1.022), (0.09779, -0.8381, -1.016), (-0.4193, 0.198, -1.026), (-0.5148, -0.5067, 0.005494), (-0.5176, -0.9535, 0.05785), (-0.5176, -1.15, -0.9573), (-0.5111, -1.118, -1.026), (-0.5134, -1.131, -0.05905), (-0.5176, 0.2439, -0.8201), (-0.5164, 0.2292, -1.025), (0.4535, 1.37, 0.04128), (0.4804, 0.5589, -0.1321), (0.4724, 1.045, 0.3461), (0.5154, 0.7172, -0.3964), (0.4521, 0.7021, -0.2743), (0.4196, 1.297, 0.07643), (0.5268, 0.5015, -0.1454), (0.5271, 1.359, 0.1215), (0.5271, 1.044, 0.4018), (0.5271, 1.357, -0.1088), (0.5271, 0.7074, -0.4054), (0.5266, 1.359, 0.1216), (0.5268, 1.046, 0.4036), (0.5266, 1.357, -0.1085), (0.5271, 0.5033, -0.1438), (0.5271, 0.7074, -0.4054), (0.5271, 0.7547, -0.4012), (0.4676, -3.269, -1.007), (-0.4683, -3.265, -1.005), (-0.4942, -2.975, -0.1597), (-0.4928, -2.958, -0.1724), (-0.4828, -3.277, -0.1778), (-0.4924, -2.616, -0.5514), (-0.4922, -2.58, -0.5917), (-0.4927, -2.583, -0.614), (-0.4776, -2.637, -1.021), (0.4941, -2.774, -1.026), (0.1949, -3.282, -0.09411), (0.4672, -3.28, -0.1969), (0.495, -3.272, -0.2165), (0.4954, -2.758, -0.7937), (-0.4851, -3.278, -0.1839), (-0.499, -2.579, -0.5902), (-0.4807, -2.641, -1.023), (0.4943, -2.777, -1.027), (0.198, -3.284, -0.09421), (0.495, -3.274, -0.2201), (0.4887, -2.755, -0.7936), (-0.1587, 3.017, -0.09139), (0.4961, 3.292, 0.2705), (0.4964, 3.278, 0.2807), (0.4797, 3.283, -0.5694), (0.4964, 2.721, -0.3926), (0.4964, 2.753, -0.5556), (0.4767, 3.292, 0.2956), (0.08028, 3.29, 0.2559), (-0.4972, 3.291, -0.2127), (-0.498, 3.248, -0.238), (-0.498, 3.275, -0.3382), (-0.4979, 3.292, -0.3273), (-0.4311, 3.288, -0.5226), (-0.4756, 3.292, -0.4441), (0.496, 3.292, 0.2763), (0.4963, 3.278, 0.2809), (0.4768, 3.281, -0.5749), (0.4906, 2.846, -0.5591), (0.4919, 2.722, -0.3921), (0.4919, 2.75, -0.5434), (0.4873, 2.758, -0.5553), (0.4761, 3.292, 0.2956), (0.08102, 3.292, 0.2568), (-0.4973, 3.291, -0.2135), (-0.4958, 3.246, -0.2367), (-0.4978, 3.275, -0.3392), (-0.4979, 3.292, -0.3264), (-0.3674, 3.288, -0.5268), (-0.4373, 3.292, -0.5224), (-0.4758, 3.292, -0.4435), (-0.128, -3.17, 0.8355), (-0.3521, -3.067, 1.06), (0.2584, -3.293, 1.06), (-0.1513, -3.293, 0.9244), (-0.2742, -3.289, 1.06), (0.4829, -2.439, 1.053), (0.4987, -3.19, 1.053), (0.503, -2.806, 0.7494), (0.4859, -2.441, 1.054), (-0.3538, -3.069, 1.059), (-0.2781, -3.288, 1.06), (0.262, -3.293, 1.06), (-0.152, -3.293, 0.923), (0.4994, -3.185, 1.054), (0.4987, -2.808, 0.7478), (-0.5171, -1.753, -1.059), (-0.516, -1.17, -1.059), (-0.5212, -1.205, -1.008), (-0.2154, -1.063, -1.06), (-0.516, -1.752, -1.059), (-0.2154, -1.061, -1.06), (-0.5171, -1.175, -1.059), (-0.5234, -1.208, -1.008), (0.5073, -3.292, 1.022), (-0.09603, -3.178, 0.7967), (0.5115, -3.285, 0.1744), (0.2773, -3.296, 1.044), (-0.1341, -3.296, 0.893), (0.1833, -3.296, 0.4343), (0.5111, -3.197, 1.041), (0.515, -2.821, 0.707), (0.5107, -2.822, 0.7095), (0.512, -3.287, 0.1781), (0.2747, -3.296, 1.044), (-0.1353, -3.295, 0.8939), (0.1818, -3.295, 0.4357), (0.5117, -3.198, 1.042), (0.511, -2.825, 0.7307), (-0.2222, -1.064, 0.06296), (0.2447, -1.246, 0.2366), (0.4939, -1.039, -0.08847), (0.4968, -1.036, -0.2926), (0.4934, -1.217, -1.01), (0.4982, -1.323, 0.1527), (-0.4885, -1.788, -1.026), (0.1285, -0.9168, -1.02), (0.2947, -0.9648, -1.022), (-0.4895, -1.835, -0.1144), (-0.4895, -2.478, -0.5869), (-0.4734, -2.549, -1.017), (0.4754, -2.682, -1.022), (0.4915, -2.615, -0.768), (0.4915, -2.655, -0.801), (-0.4939, -1.219, -0.9704), (-0.1615, -1.063, -1.027), (0.4982, -1.042, -0.08944), (0.4982, -1.037, -0.2894), (0.4941, -1.228, -1.013), (-0.1593, -1.065, -1.027), (0.1283, -0.9173, -1.027), (0.2636, -0.9516, -1.02), (0.2939, -0.9652, -1.027), (-0.4896, -1.798, -1.026), (-0.4889, -1.795, -0.09261), (0.4965, -1.32, 0.1568), (-0.4962, -2.475, -0.5854), (-0.4768, -2.544, -1.019), (-0.4915, -1.209, -0.05314), (0.4788, -2.673, -1.023), (0.4982, -2.656, -0.8031), (-0.4962, -1.222, -0.9699), (-0.4944, -1.19, -0.06923), (-0.3859, 0.2487, -0.7936), (-0.06868, -0.4958, 0.002872), (0.1002, -0.8132, 0.02769), (0.07535, -0.7846, 0.04234), (0.4929, 0.6446, -0.4336), (0.4156, 0.6228, -0.3283), (0.455, 0.4611, -0.175), (-0.003133, -0.4524, 0.03762), (0.5117, -0.933, -0.09976), (0.5117, -0.9379, -0.295), (0.507, -0.6067, -1.013), (0.1471, -0.8232, -1.03), (0.3065, -0.867, -1.025), (0.5117, 0.4113, -0.1862), (0.5048, 0.2969, -1.018), (-0.3723, 0.2327, -1.03), (0.5117, 0.6315, -0.4465), (0.5103, -0.9386, -0.2981), (0.5089, -0.9345, -0.09806), (0.5077, -0.5986, -1.015), (0.3053, -0.8654, -1.03), (0.1465, -0.8237, -1.023), (0.5114, 0.4135, -0.1858), (-0.3753, 0.2351, -1.028), (0.5116, 0.6331, -0.4449), (0.5036, 0.3047, -1.016), (0.1669, 0.4659, -1.026), (0.1489, 0.465, -1.025), (-0.1817, 2.971, -0.1036), (-0.2892, 2.018, 0.3081), (0.3924, 1.989, -0.1115), (-0.03403, 1.672, 0.03733), (0.3507, 1.878, -0.1307), (0.383, 2.261, -1.019), (-0.5004, 2.138, 0.4036), (-0.5004, 1.607, 0.00509), (-0.5004, 1.578, -0.1508), (-0.4806, 1.941, -1.001), (0.494, 2.212, -0.2568), (0.494, 2.18, -0.741), (0.494, 2.106, -0.5628), (0.494, 2.708, -0.5653), (0.494, 2.667, -0.4147), (0.494, 2.683, -0.5986), (0.3525, 2.534, -1.018), (-0.4982, 2.795, 0.1643), (-0.4937, 2.75, 0.1824), (-0.5002, 3.236, -0.3588), (-0.4999, 3.253, -0.52), (-0.4993, 3.252, -0.5886), (-0.5004, 3.204, -0.2458), (-0.486, 2.998, -1.014), (-0.4475, 3.253, -0.5339), (-0.4767, 3.253, -0.4699), (-0.499, 2.135, 0.4037), (-0.4981, 1.606, 0.004363), (-0.4963, 1.576, -0.1454), (-0.4835, 1.949, -1.004), (0.4933, 2.181, -0.7435), (0.4934, 2.21, -0.255), (0.4931, 2.104, -0.5597), (-0.4982, 3.203, -0.2448), (-0.4903, 3.204, -0.266), (0.3466, 2.242, -1.015), (0.3821, 2.263, -1.021), (0.4895, 2.669, -0.4125), (0.4873, 2.676, -0.4309), (0.4931, 2.684, -0.6011), (0.4821, 2.715, -0.5648), (0.4873, 2.646, -0.4026), (0.3511, 2.533, -1.021), (-0.4998, 3.252, -0.5188), (-0.4991, 3.252, -0.589), (-0.4937, 3.223, -0.6358), (-0.4954, 3.203, -0.6734), (-0.4836, 3.005, -1.013), (-0.4408, 3.249, -0.5342), (-0.4766, 3.253, -0.4711), (-0.437, 2.145, 0.8256), (-0.2539, 1.952, 0.3684), (0.4044, 1.922, -0.0372), (0.3507, 0.9859, 0.6891), (0.009542, 1.603, 0.09843), (0.3392, 1.02, 0.5787), (0.05867, 1.519, 0.1232), (0.3839, 1.8, -0.06186), (0.4379, 1.417, 0.07593), (0.456, 1.088, 0.4072), (0.4009, 1.341, 0.1146), (0.5154, 0.9837, 1.031), (0.1642, 1.197, 1.031), (0.5162, 1.396, 0.1614), (0.5162, 0.9599, 0.932), (0.5162, 1.088, 0.4621), (0.4936, 2.269, 1.022), (-0.4441, 2.121, 1.029), (0.5162, 1.996, 0.03904), (0.5162, 2.317, 0.648), (0.5155, 0.9923, 1.031), (0.1649, 1.196, 1.028), (0.5157, 1.396, 0.1609), (0.5151, 0.9595, 0.9317), (0.5158, 1.089, 0.4604), (-0.4391, 2.118, 1.031), (0.4969, 2.261, 1.023), (0.5156, 1.995, 0.0372), (0.5096, 2.317, 0.6489), (0.5281, 3.298, 0.369), (0.5283, 3.294, 0.3637), (0.5283, 3.286, 0.3164), (0.5279, 3.298, 0.3117), (0.5221, 3.298, 0.367), (0.5129, 3.298, 0.3295), (0.5281, 3.298, 0.3693), (0.5282, 3.294, 0.3638), (0.5282, 3.287, 0.3165), (0.528, 3.298, 0.312), (0.5221, 3.298, 0.3671), (0.5129, 3.298, 0.3295), (-0.3953, 0.6856, 0.7137), (-0.06103, 0.3476, 0.7658), (0.02504, 1.461, 0.1047), (-0.177, 1.493, 0.05691), (0.3849, 0.6612, -0.2598), (0.3553, 1.269, 0.07791), (0.2444, 0.8735, 0.6249), (0.3076, 0.9621, 0.5575), (-0.09635, -0.4221, 0.0395), (-0.02536, -0.3813, 0.1003), (-0.002567, 0.3425, 0.7507), (0.4202, 0.5003, -0.1165), (0.4172, 1.016, 0.3746), (-0.5072, -0.4121, 0.04926), (-0.5072, -0.02622, 0.4202), (-0.5072, 0.3334, -0.7696), (-0.5072, 0.7025, 0.6909), (-0.5072, 1.466, 0.04138), (-0.5049, 1.444, -0.09932), (-0.5027, -0.4176, 0.05142), (-0.5041, -0.02474, 0.4229), (-0.5067, 0.3313, -0.7711), (-0.5066, 0.7019, 0.6915), (-0.5049, 1.469, 0.04001), (-0.5072, 1.442, -0.1008), (-0.5075, 3.282, 0.9872), (-0.2063, 3.021, -0.03813), (-0.5105, 3.01, 1.008), (-0.1429, 3.29, 1.007), (0.0521, 3.29, 0.3124), (-0.5187, 2.836, 0.2118), (-0.5134, 3.29, -0.172), (-0.5187, 3.234, -0.1903), (-0.5117, 3.011, 1.01), (-0.1689, 3.273, 1.019), (-0.1461, 3.29, 1.009), (-0.5165, 2.835, 0.2109), (0.05225, 3.288, 0.3086), (-0.5142, 3.29, -0.1644), (-0.5171, 3.262, -0.1893), (-0.5165, 3.234, -0.1908), (0.4775, 3.263, -1.035), (-0.4584, 3.27, -1.035), (0.4851, 3.266, -0.614), (0.5034, 2.774, -1.04), (0.5002, 2.752, -0.5956), (0.5056, 2.721, -0.6279), (0.375, 2.573, -1.046), (0.3516, 2.572, -1.045), (-0.4683, 3.033, -1.038), (-0.4865, 3.273, -0.6291), (-0.4049, 3.275, -0.5639), (0.5039, 2.778, -1.041), (0.4883, 3.268, -0.6172), (0.5065, 2.75, -0.596), (0.5065, 2.722, -0.6253), (-0.4867, 3.274, -0.6307), (-0.4712, 3.036, -1.04), (-0.4083, 3.278, -0.5641), (0.4528, 1.439, 0.02964), (0.4005, 1.832, -0.1133), (0.437, 1.945, -0.09642), (0.5271, 1.416, 0.1138), (0.5271, 1.426, -0.1243), (0.5271, 2.16, -0.2292), (0.5271, 2.013, -0.01625), (0.5271, 2.06, -0.541), (0.5265, 1.416, 0.1142), (0.5265, 1.424, -0.1227), (0.5262, 2.154, -0.2555), (0.5264, 2.159, -0.229), (0.5264, 2.012, -0.01607), (0.5262, 2.058, -0.5384), (-0.06109, 0.254, 0.7892), (-0.02123, 0.2364, 0.7738), (0.1853, -1.116, 0.3092), (-0.2296, -1.004, 0.1362), (-0.02841, -0.4886, 0.1241), (-0.101, -0.5289, 0.08156), (0.04144, -0.8226, 0.1053), (0.05992, -0.8567, 0.1131), (-0.4888, -1.073, 1.013), (-0.5047, -0.5057, 0.0806), (-0.5037, -0.9184, 0.1171), (-0.5057, -0.9488, 0.1375), (-0.2106, 0.1939, 1.031), (0.074, 0.1672, 1.029), (-0.5007, -0.0009761, 1.017), (-0.5044, -0.1049, 0.4525), (0.4572, -1.263, 1.026), (0.4243, -1.282, 1.025), (-0.4856, -1.081, 1.01), (-0.5037, -0.54, 0.08226), (-0.5075, -0.9488, 0.1405), (-0.5075, -0.5055, 0.08083), (-0.2095, 0.1951, 1.029), (-0.5017, -0.008601, 1.019), (-0.5041, -0.431, 0.1476), (-0.5044, -0.418, 0.1594), (-0.5075, -0.1081, 0.4511), (-0.3899, 0.6706, 0.7797), (0.3219, 0.928, 0.7255), (0.2556, 0.8674, 0.6905), (-0.0528, 0.3498, 0.8291), (-0.002347, 0.3528, 0.8221), (-0.1993, 0.2783, 1.058), (0.4975, 0.8174, 1.056), (0.4909, 0.9351, 1.057), (0.1454, 1.14, 1.058), (-0.4874, 0.8803, 1.055), (-0.4907, 0.5128, 1.057), (-0.4965, 0.6938, 0.8463), (0.4964, 0.8932, 0.9809), (0.4979, 0.9056, 0.9724), (0.4975, 0.818, 1.057), (0.1048, 0.2509, 1.057), (-0.4884, 0.719, 0.8645), (-0.4933, 0.7469, 0.8993), (-0.1982, 0.278, 1.057), (0.4897, 0.9365, 1.057), (0.1461, 1.14, 1.056), (-0.4858, 0.883, 1.054), (-0.4897, 0.5097, 1.057), (-0.4959, 0.694, 0.8452), (0.4968, 0.9058, 0.9705), (0.4723, 0.7238, -0.4523), (-0.4049, 0.348, -0.8123), (0.4051, 0.7138, -0.3258), (-0.1386, 1.551, -0.008024), (0.3873, 1.324, 0.03624), (0.03353, 1.517, 0.04104), (0.3681, 1.784, -0.1379), (-0.001089, 1.583, 0.0239), (0.427, 1.401, 0.0006473), (-0.4886, 0.358, -0.8303), (-0.4869, 0.3597, -1.034), (-0.4006, 0.3308, -1.033), (0.5058, 1.388, -0.1613), (0.4978, 1.28, -1.024), (0.5058, 0.7708, -0.4432), (0.1408, 0.5454, -1.035), (0.5034, 2.063, -1.03), (0.4027, 2.173, -1.033), (-0.4886, 1.472, -0.1806), (-0.487, 1.848, -1.018), (0.4996, 2.074, -0.6962), (0.505, 2.103, -0.7617), (0.5058, 2.026, -0.5789), (-0.4881, 0.3578, -0.8297), (-0.4866, 0.3494, -1.033), (-0.313, 0.3647, -1.031), (-0.3383, 0.3547, -1.03), (-0.4006, 0.3309, -1.035), (0.5052, 1.387, -0.1588), (0.499, 1.289, -1.025), (0.5057, 0.7701, -0.4429), (0.1447, 0.5472, -1.031), (0.5037, 2.057, -1.031), (-0.4864, 1.475, -0.1744), (-0.4867, 1.857, -1.015), (0.5058, 2.103, -0.7598), (0.5013, 2.054, -0.6459), (0.5049, 2.025, -0.5757), (0.2978, 0.9994, 0.697), (-0.4069, 0.7446, 0.755), (0.2456, 0.9374, 0.6643), (0.2986, 1.013, 0.6001), (-0.0001944, 1.527, 0.1391), (-0.4999, 2.152, 0.8446), (-0.3205, 1.963, 0.4028), (-0.05008, 1.611, 0.1157), (-0.1846, 1.572, 0.08661), (0.1137, 1.211, 1.041), (0.1136, 1.191, 1.041), (-0.5007, 0.9341, 1.038), (-0.5128, 0.7499, 0.8275), (-0.5128, 0.7714, 0.7145), (-0.5125, 2.126, 1.04), (-0.4958, 2.113, 1.039), (-0.5128, 2.161, 0.8591), (-0.5128, 2.068, 0.4809), (-0.5128, 1.526, 0.09284), (-0.5085, 1.528, 0.08793), (-0.5024, 0.9421, 1.039), (-0.5122, 0.7491, 0.8266), (-0.5122, 0.7686, 0.7166), (-0.5124, 2.135, 1.038), (-0.4798, 2.09, 1.037), (-0.5127, 2.162, 0.8586), (-0.5115, 2.067, 0.4794), (-0.4684, 2.218, 0.8715), (0.4919, 2.33, 1.05), (-0.4824, 2.195, 1.054), (-0.4986, 2.221, 0.8756), (0.1976, 2.942, 1.059), (0.4888, 2.8, 1.054), (0.4958, 2.751, 0.8729), (-0.4858, 2.57, 1.055), (0.4958, 2.387, 0.6874), (0.4925, 2.333, 1.051), (-0.4825, 2.197, 1.056), (0.4857, 2.384, 0.6865), (0.4937, 2.753, 0.8742), (-0.4986, 2.221, 0.8754), (-0.4919, 2.262, 0.8942), (0.1987, 2.942, 1.057), (0.4898, 2.796, 1.055), (-0.4836, 2.572, 1.055)], [], [(1589, 883, 884, 885, 1600, 1590, 889, 1591, 890, 888), (439, 1194, 416, 1195, 423, 422, 1198, 440, 1205), (247, 253, 999), (911, 927, 167, 926), (905, 143, 0, 1, 147), (1305, 544, 1306, 549, 548, 547, 1284, 530, 529, 1304), (0, 143, 909, 144), (144, 909, 148), (2, 149, 906), (146, 162, 905, 147), (1556, 1559, 1546, 1536, 808, 809, 1538, 1553), (44, 478, 503, 1248, 47, 46, 488, 489, 43, 484, 485), (1526, 1528, 1529, 801, 112, 1527, 1557, 806, 1547, 816, 795), (1467, 722, 93, 721), (1072, 1065, 285, 1066, 1070, 1071, 287), (3, 151, 908, 152), (5, 175, 933, 157), (1207, 430, 39, 442), (1473, 1476, 740, 1477, 1481, 1496, 761, 762, 1497, 1487, 1472, 742, 741), (1548, 1535, 1525, 816, 1547), (992, 983, 995, 991), (760, 1488, 750, 749, 748, 1474, 1479, 737, 738, 96, 97, 736, 1476, 1473, 101), (4, 180, 922, 163), (5, 157, 902, 155), (949, 209, 210, 951, 206, 9, 203, 204, 959, 953, 198, 197, 10, 205), (1070, 1066, 1059, 283, 1062, 1039), (956, 948, 208, 947, 207, 211), (248, 14, 250, 998), (642, 1387, 1396, 1392, 645, 1391, 643), (7, 181, 908, 151), (1106, 1089, 328, 1103, 314, 1102, 316, 1105), (960, 217, 970, 214, 972, 961), (160, 902, 157, 6), (158, 930, 174), (161, 901, 159), (1007, 996, 248, 998, 240, 1006, 242, 241), (735, 736, 97), (1120, 1123, 376), (965, 963, 218, 962), (520, 521, 522, 519, 1283), (644, 1395, 1398, 1390), (72, 668, 667, 1400, 1419, 1418, 673, 74, 73, 657, 658, 1408, 670), (960, 968, 212, 969, 213, 11, 217), (8, 190, 936, 189), (1227, 1228, 1225), (961, 973, 215, 974, 216, 971, 968, 960), (839, 840, 123, 122), (9, 206, 958, 203), (1456, 701, 1441, 1440, 1451, 703), (10, 197, 952, 205), (386, 379, 1142, 1141), (1297, 1292, 551, 1290), (1567, 861, 858, 1585, 870, 871, 1577, 873, 874, 1586, 857, 1571, 864, 863, 862, 1562, 838, 837, 1565, 1566, 843, 1569, 844, 1568, 845), (910, 934, 176, 175, 5, 181, 7, 151), (1406, 650, 649, 666, 1411, 663, 664, 665, 1401), (1502, 767, 105, 763), (490, 491, 49, 48), (11, 213, 970, 217), (1029, 1028, 269, 1016, 271, 1015), (1181, 1179, 431, 432, 1180, 1182, 434, 435, 1183), (461, 1225, 1228, 458), (87, 88, 701, 1456, 1455, 712), (798, 1528, 818, 114, 115, 825, 824), (222, 221, 982), (518, 55, 531, 1284), (29, 357, 1117, 356, 355), (560, 64, 1308), (1240, 1231, 473, 1234, 477, 1235, 1236, 475), (1008, 238, 996, 1007, 1003, 256, 255, 1002, 254), (226, 985, 984, 987), (13, 990, 236), (415, 433, 1184, 1193), (8, 189, 944, 195, 194), (445, 1218, 443, 448, 444), (999, 251, 1005, 239, 1004, 1009, 244, 245, 1010, 246, 1011, 247), (1145, 1142, 379, 35), (1244, 462, 1231, 1240, 1238, 474), (124, 125, 851, 852), (1382, 1367, 1368, 1366, 1380), (1090, 337, 23, 327), (18, 16, 281, 1034, 280), (14, 248, 996, 238), (1500, 769, 770, 107, 108, 785, 786, 109, 777, 778, 1515, 773, 774, 1516, 779, 1520, 776, 1519), (1193, 1184, 1185, 1178, 1196), (1384, 1378, 630, 632, 1372, 1373, 631, 1371, 633, 1376, 1377, 627), (1532, 1552, 834, 117, 1530), (42, 462, 1244, 466), (979, 980, 978, 223), (224, 978, 980, 981), (1403, 646, 1410, 75, 658, 657, 656, 1407, 81, 677), (1599, 1596, 882, 876), (932, 924, 184, 915, 914, 182, 912, 916, 920, 188, 921, 187), (1459, 1471, 727, 1467, 721, 1458), (1034, 281, 282, 1036, 278, 1063, 295, 294, 1060, 292, 293, 1038, 1053), (275, 1031, 259), (1410, 662, 75), (262, 1014, 258), (257, 1012, 260), (1032, 1013, 1014, 262, 258, 257, 260, 259, 1031), (269, 1028, 266, 15), (272, 15, 266, 1018, 273), (669, 1400, 667, 668, 79, 647, 1405, 1399), (15, 272, 1016, 269), (455, 457, 1230, 456), (56, 534, 1302, 553, 555, 59, 60, 531, 55, 532, 61, 546), (651, 652, 77, 76), (348, 32, 370, 1118), (414, 1192, 433, 415), (558, 559, 561, 1340, 1339, 1310), (1566, 847, 127, 126, 843), (447, 1216, 1221, 1215), (1526, 795, 1525, 1535, 823, 1550, 822, 821, 1549, 1555, 799, 1524, 796, 797), (728, 1466, 723, 731, 1470, 1460, 1459, 1458), (155, 156, 908, 181, 5), (142, 898, 897, 896), (945, 942, 939, 191, 192, 940), (1265, 1264, 1263, 499, 1251, 496, 1277, 497, 1276), (711, 712, 1455, 719, 720, 1457, 1452, 706, 1440, 1441), (296, 1061, 279), (1143, 377, 1144), (519, 54, 523, 1283), (1167, 411, 1168, 413, 412, 1169, 1177, 1163, 405, 404, 1162, 1160, 402, 401, 37, 400), (19, 304, 1043, 291), (976, 977, 975), (1309, 592, 62, 565, 1335, 563, 562, 1311), (359, 358, 1119, 1133, 373, 1123, 1120, 353), (1014, 1013, 1021, 270, 1023, 1025), (116, 800, 1531, 805, 804), (1061, 1040, 1036, 282, 17, 16, 18, 280, 279), (610, 1331, 1337, 1316, 596, 595, 1315, 594, 1314, 579, 1330, 1328, 590, 589, 588, 1329), (1252, 1261, 501, 1262), (278, 1037, 277), (1534, 820, 1533, 819, 1542, 1543, 817), (144, 145, 1, 0), (20, 328, 1089, 323), (1009, 1004, 1001, 243), (513, 1275, 1271, 45, 485, 484, 483, 1246, 481, 480, 50, 51, 512), (21, 1080, 325), (341, 1093, 317, 1115, 322, 321), (1144, 1141, 1142, 1145), (1204, 429, 1201, 1200, 1199, 421, 420, 1179, 1181, 1206, 441, 1191), (325, 1080, 311, 1101, 324, 23, 337, 1085), (448, 443, 1217, 1208), (22, 310, 1079, 326), (1292, 1297, 537, 1298, 1282, 1301, 540, 539), (23, 324, 1116, 327), (70, 71, 620, 619), (466, 1234, 473, 42), (1223, 1229, 459, 1226), (1196, 1178, 417), (894, 900, 895), (1133, 1119, 370, 1128), (24, 353, 1120, 349), (1601, 1600, 878, 135, 133, 134, 886, 887, 1602, 877, 1603, 891, 1606, 880, 1604), (1537, 1554, 802, 113, 826), (452, 1210, 1212, 451), (25, 27, 352, 351), (679, 83, 683, 1422), (25, 351, 350, 28), (28, 350, 1117, 357), (29, 355, 354, 30), (30, 354, 1131), (103, 98, 1475, 751, 752, 102), (955, 948, 956, 957, 201, 200), (31, 361, 1131, 354), (1087, 326, 1079, 310, 1110, 1109, 1108, 319, 320, 1113, 318, 1095), (1097, 1091, 1090, 327, 1116, 1096, 346), (349, 1120, 369), (1000, 252, 253, 247, 1011), (193, 937, 944, 189, 936, 946), (396, 1173, 1158, 1171, 394, 393, 1172, 395), (32, 348, 1132, 372), (830, 1540, 1541, 828, 827, 119, 118, 120), (33, 387, 1153, 382), (73, 74, 659, 660), (1036, 1037, 278), (663, 1411, 1410, 646), (34, 380, 1151, 385), (1157, 1176, 398, 1175, 1171, 1158), (660, 659, 1418, 671, 82, 678, 677, 81, 661, 1407), (1475, 1474, 748, 749, 94, 95, 743, 744, 1489, 1490, 1483, 753, 752, 751), (1302, 534, 528, 1286, 1287, 520, 523, 524, 525, 526, 1282, 1298), (1364, 1363, 615), (1111, 344, 345, 1094, 343, 342, 22, 338, 339, 1088, 340, 1107, 1091, 1097), (65, 581, 1327, 593), (370, 1119, 1118), (685, 686, 86, 85), (221, 222, 977, 976), (25, 28, 26, 27), (37, 401, 1159, 400), (152, 153, 907, 910, 151, 3), (230, 995, 983, 994, 228, 229), (638, 1397, 1394, 635), (38, 429, 1204, 426), (906, 183, 925), (426, 427, 1188, 1187, 425, 424, 38), (38, 424, 1201, 429), (938, 946, 936, 190, 943), (1198, 1190, 440), (1272, 503, 478, 1247), (1276, 1274, 1270, 1266, 1267, 492, 1269, 493, 1265), (39, 430, 1203, 437), (1384, 1383, 1370, 623, 1378), (489, 49, 491, 490, 1246, 483, 43), (1014, 1025, 261), (1480, 1495, 1498, 1493, 746, 745, 1492), (800, 116, 801, 1529), (577, 1348, 1356, 611, 1333, 593, 1327, 600, 1342, 599, 598, 1341, 560, 1308, 1345, 571, 572, 1346, 578), (1270, 1274, 495, 1273, 494, 500, 498, 1278), (1508, 1509, 1504, 790, 789, 1513, 783, 1506, 1507), (1114, 1092, 341, 321), (452, 451, 453, 1211), (83, 676, 1417, 684), (448, 1208, 1220, 444), (1382, 1381, 1361, 621, 69, 622, 1367), (1232, 471, 41, 470), (40, 472, 1242, 463), (688, 84, 694, 695, 1438, 693, 692, 1430, 1436, 1425), (41, 469, 1239, 470), (1243, 1232, 470, 1239, 1233, 464), (881, 1601, 1604, 1594), (1447, 709, 708, 707, 1445, 715, 89, 710, 1450, 705, 704, 1449, 718, 1448), (42, 473, 1231, 462), (1368, 1367, 622, 1363, 1364), (933, 930, 158, 159, 6, 157), (159, 901, 160, 6), (1477, 740, 736, 735, 1478), (1552, 1532, 798, 824), (1365, 613, 612, 71, 70, 626, 1380, 1366), (799, 113, 802, 1524), (484, 43, 483), (1100, 1101, 311, 1080), (818, 1528, 1526), (44, 485, 1247, 478), (1222, 1214, 454, 1219, 1220, 1208), (45, 1271, 486), (488, 46, 487), (437, 438, 1189, 442, 39), (1312, 564, 559, 558, 1309, 1311), (900, 893, 140, 139, 895), (47, 1248, 502), (48, 482, 1246, 490), (488, 49, 489), (50, 480, 479, 51), (51, 479, 1279, 512), (1479, 1474, 1475, 98, 737), (983, 992, 231, 993, 225, 235, 234, 994), (1554, 825, 115, 802), (1419, 1400, 80, 672), (1110, 310, 22, 342), (628, 629, 1375, 1374, 634, 1386, 1358), (1155, 377, 384), (389, 1148, 1154, 391, 1150, 392, 390, 1149, 1147, 388), (99, 101, 1473, 741), (149, 2, 145, 144, 148, 909, 180, 4, 163, 923, 164, 927, 911, 154, 906), (52, 501, 1261, 517), (14, 249, 997, 250), (358, 359, 27, 26), (150, 153, 152, 908, 156, 155, 902, 160, 901, 903, 904), (1568, 849, 1588, 1587, 861, 845), (522, 1281, 519), (520, 1287, 521), (63, 563, 1335, 567, 568, 566), (1202, 1178, 436), (525, 1282, 526), (637, 1396, 1387, 640, 641, 1388, 1389), (1256, 511, 1257, 1258, 514, 1260), (653, 78, 654), (1280, 1281, 522), (365, 1139, 1136, 363, 364, 1135, 1126, 368, 1134, 362, 1122, 1138), (53, 527, 1282, 525), (524, 523, 54), (12, 227, 986, 232, 233, 987, 984, 989, 237, 990, 13), (55, 518, 1285, 533), (533, 1286, 534, 56, 546, 61, 532, 55), (785, 1499, 767, 1502, 1517, 1521, 780, 1522, 786), (1125, 1127, 1124, 375, 374), (554, 1303, 535), (57, 548, 549, 58), (58, 549, 1306, 557), (59, 555, 1304, 529), (876, 882, 1592), (60, 530, 1284, 531), (358, 26, 28, 357, 29, 30, 1131, 1132, 348, 1118, 1119), (533, 1285, 1280, 522, 521, 1287, 1286), (302, 303, 308, 309), (534, 1286, 528), (781, 1512, 782, 110, 771), (649, 650, 76, 77, 647, 648, 1409, 670, 1408, 662, 1410, 1411), (62, 592, 1334, 565), (1442, 1450, 710, 1444, 714), (1104, 1112, 1099, 312, 1103, 328, 20, 323, 315), (766, 1501, 1503, 764, 763, 105, 765, 1499), (568, 1336, 566), (1523, 768, 1500, 1519, 1518, 793), (1155, 383, 36, 1144, 377), (564, 1312, 559), (1309, 558, 1310), (136, 137, 887, 886), (21, 335, 336, 1083, 333, 334, 1084, 1086, 329, 1081, 313, 1100, 1080), (559, 1312, 561), (1529, 1528, 798, 1530, 1531, 800), (66, 590, 1328, 608), (1332, 609, 67, 66, 608, 1357), (67, 609, 1329, 588), (16, 17, 282, 281), (460, 461, 458, 1224), (1398, 1395, 636, 1394, 1397, 639), (68, 601, 1313, 591), (1073, 1052, 299, 1051, 1078, 1035), (613, 1365, 614), (85, 86, 696, 697), (1152, 378, 379, 386, 1146), (1137, 369, 1120, 376), (907, 153, 150), (1368, 1364, 615), (688, 1425, 1435, 1439), (807, 1534, 817, 111, 812, 811, 1556, 1553, 810, 1539, 1551), (1494, 1485, 759, 760, 101, 99, 741, 742, 100, 1472), (523, 520, 1283), (69, 621, 1361, 617), (1362, 614, 1365, 1366, 1368, 615, 616), (618, 1362, 616), (24, 349, 369, 1137, 1124, 1127, 1130, 360, 361, 31, 354, 355, 356, 1117, 350, 351, 352), (206, 951, 950, 202, 958), (70, 619, 1385, 626), (71, 612, 1360, 620), (284, 1042, 1041, 288, 1075, 1069, 286, 1068, 1067, 1074), (1222, 1208, 1217, 1213, 449), (925, 185, 918, 186, 917, 904, 903, 162, 146, 1, 145, 2, 906), (1469, 724, 725, 1468, 732, 1471, 1459, 1460), (1072, 1077, 290, 289, 1076, 1058, 1065), (606, 607, 1326, 580, 1334, 592, 1309, 1310, 1339, 1349, 576, 575, 1345, 1308, 1325), (72, 670, 1409, 668), (1472, 1487, 1486, 1494), (486, 1247, 485, 45), (107, 770, 1501, 766, 108), (657, 73, 656), (73, 660, 1407, 656), (291, 1043, 1048, 297, 296, 279, 280, 1034, 1053, 1044), (74, 673, 1418, 659), (13, 236, 988, 227, 12), (75, 662, 1408, 658), (1451, 1440, 706, 1452, 1453, 702, 1454), (76, 650, 1406, 651), (77, 652, 1405, 647), (663, 1404, 664), (1584, 836, 132, 854), (649, 1411, 666), (827, 829, 1558, 1557, 1527, 804, 805, 1530, 803, 1561, 835, 1560, 833, 832, 1544, 831, 1545, 815, 814, 813, 119), (78, 653, 1401, 665), (79, 668, 1409, 648), (1294, 1299, 538, 1300, 552, 1291, 1295, 541, 545), (80, 669, 1399, 655), (257, 265, 1027, 1012), (1477, 1478, 739, 738, 737, 98, 103, 102, 104, 757, 758, 1482, 1491, 755, 756, 1481), (1044, 300, 1046, 301, 1045, 1056, 1050, 1049, 305, 304, 19, 291), (82, 671, 1420, 678), (529, 530, 60, 59), (1361, 1381, 624, 625, 1369, 1379), (763, 764, 106, 772, 1517, 1502), (963, 965, 967, 966, 220, 964, 219), (66, 67, 588, 589, 590), (890, 879, 137, 136, 888), (769, 768, 1523, 788, 787, 1511, 1505, 775, 1514, 784, 1503, 1501, 770), (1582, 850, 856, 1576), (83, 684, 683), (83, 679, 1402, 676), (84, 688, 1439, 694), (1136, 1139, 367, 366, 1121, 371), (562, 563, 63), (867, 1572, 1573, 853, 1583, 860, 1563, 1564, 129, 840, 839, 130, 128, 131, 866), (85, 697, 1434, 685), (86, 686, 1424, 687), (1570, 848, 126, 846), (678, 1420, 1417, 676, 1402, 654, 78, 664, 1404, 1403, 677), (1029, 1015, 268, 1033, 1022, 1019, 267), (88, 711, 1441, 701), (89, 715, 1444, 710), (143, 905, 162, 903, 901, 161, 159, 158, 174, 922, 180, 909), (90, 91, 707, 708), (91, 713, 1445, 707), (90, 708, 709, 92), (92, 709, 1447, 716), (1337, 1331, 1350, 1344, 570), (121, 123, 841, 842), (127, 847, 846, 126), (325, 1085, 335, 21), (93, 728, 1458, 721), (132, 860, 1583, 855), (711, 88, 87, 712), (1462, 734, 1465, 733, 1463, 1464, 726, 730, 1461, 729), (377, 1143, 1156, 384), (80, 1400, 669), (359, 353, 24, 352, 27), (94, 749, 750, 95), (95, 750, 1488, 743), (96, 738, 739, 97), (97, 739, 1478, 735), (583, 1325, 1308, 64, 560, 1341), (848, 1570, 852, 851, 1581, 859, 1588, 849, 844, 1569), (308, 303, 1047, 1057), (1212, 1210, 446, 1221, 1216, 1209, 450), (1351, 581, 65, 593, 1333), (378, 1152, 381, 35, 379), (740, 1476, 736), (1176, 1157, 1174, 399, 1170), (1421, 672, 80, 655), (591, 1313, 605, 1324, 1347, 569, 1338), (471, 1232, 1243, 1242, 472), (100, 742, 1472), (1178, 1185, 1186, 436), (1167, 400, 1159, 403, 1161), (1026, 264, 265, 257, 258, 1014, 261, 1024, 263), (102, 752, 753, 104), (104, 753, 1483, 757), (278, 277, 1064, 1063), (842, 841, 1564, 1563, 836, 1584, 1581, 851, 125, 124, 846, 847, 1566, 1565), (1207, 428, 1190, 1198, 418, 419, 1197, 417, 1178, 1202, 1203, 430), (1480, 754, 747, 1484, 1495), (147, 1, 146), (1272, 1247, 486, 1271, 510, 509, 1255, 1256, 1260, 515, 516, 1259), (105, 767, 1499, 765), (651, 1406, 1401, 653, 654, 1402, 679, 1422, 1421, 655, 1399, 1405, 652), (1432, 687, 1424, 1437, 699, 700, 1431, 1429, 698), (1379, 1375, 629, 628, 1358, 1359, 1362, 618, 616, 615, 1363, 617, 1361), (106, 784, 1514, 772), (504, 1254, 1249, 1250), (108, 766, 1499, 785), (109, 786, 1522, 777), (1363, 622, 69, 617), (110, 783, 1513, 771), (972, 973, 961), (1530, 805, 1531), (942, 945, 196, 941), (769, 1500, 768), (36, 383, 1146, 386), (792, 791, 1510, 794), (861, 1587, 858), (1056, 1045, 302, 309), (111, 817, 1543, 812), (330, 1099, 1112, 1092, 1114, 1098, 347, 1082, 332, 331), (1466, 728, 93, 722), (1036, 1040, 298, 1073, 1035, 1054, 306, 307, 1055, 1064, 277, 1037), (205, 952, 199, 954, 949), (619, 620, 1360, 1359, 1358, 1386, 1385), (112, 801, 1527), (1157, 1158, 1173, 409, 1174), (487, 1253, 1262, 501, 52, 517, 1279, 479, 480, 481, 1246, 482, 48, 49, 488), (113, 799, 1555, 826), (1318, 1320, 1319, 597, 1323, 603, 604, 1321, 1322), (114, 818, 1526, 797), (81, 1407, 661), (115, 796, 1524, 802), (1030, 276, 275, 259, 260, 1012, 1027, 274, 1017, 1020), (1223, 457, 455, 1229), (116, 804, 1527, 801), (536, 535, 1303, 1301, 1282, 527, 53, 525, 524, 54, 519, 1281, 1280), (816, 1525, 795), (1336, 1317, 1343, 602, 601, 68, 591, 1338, 1340, 561, 1312, 1311, 562, 63, 566), (904, 917, 919, 179, 935, 177, 178, 934, 910, 907, 150), (612, 613, 614, 1362, 1359, 1360), (171, 929, 173, 172, 913, 183, 906, 154, 911, 926, 168, 169, 928, 170), (1268, 506, 505, 1253, 487, 46, 47, 502, 1248, 1249, 1254, 508, 507), (117, 834, 1561, 803), (803, 1530, 117), (1582, 1576, 872, 1578, 1579, 865, 1580, 1575, 869, 1574, 868), (118, 119, 813, 814), (406, 1163, 1177, 410, 1166, 397, 1165, 408, 1164, 407), (118, 814, 815, 120), (120, 815, 1545, 830), (680, 1413, 682, 1415, 1416, 674, 675, 1423, 1414, 681, 1412), (587, 1356, 1348, 574, 573, 1347, 1324, 1355, 586, 1354, 584, 585, 1353, 582, 1352), (1140, 385, 1151, 1153, 387), (664, 78, 665), (166, 165, 924, 932, 931), (14, 238, 1008, 249), (796, 115, 114, 797), (1013, 1032, 1021), (122, 123, 121), (138, 897, 898, 899, 141), (121, 842, 1565, 837), (122, 838, 1562, 839), (123, 840, 1564, 841), (943, 190, 8, 194), (34, 385, 1140, 1145, 35, 381, 380), (1425, 1436, 1427, 689, 690, 1433, 1426, 691, 1435), (124, 852, 1570, 846), (1047, 1054, 1035, 1078, 1057), (1404, 663, 646, 1403), (126, 848, 1569, 843), (1503, 784, 106, 764), (647, 79, 648), (129, 1564, 840), (128, 130, 862, 863), (130, 839, 1562, 862), (128, 863, 864, 131), (131, 864, 1571, 866), (1470, 1469, 1460), (1145, 1140, 387, 33, 382, 1156, 1143, 1144), (132, 855, 854), (1509, 1508, 792, 794), (536, 1280, 1285, 518, 1284, 547, 548, 57, 58, 557, 556, 1307, 554, 535), (132, 836, 1563, 860), (110, 782, 1506, 783), (1437, 1424, 686, 685, 1434, 1428), (849, 1568, 844), (1144, 36, 386, 1141), (86, 687, 1432, 696), (861, 1567, 845), (1294, 1296, 542, 543, 1293, 1288, 550, 1289, 1299), (471, 472, 40, 463, 1241, 476, 465, 1237, 467, 1245, 468, 469, 41), (1128, 370, 32, 372, 1129), (133, 884, 883, 134), (134, 883, 1589, 886), (133, 135, 885, 884), (135, 878, 1600, 885), (1393, 638, 635), (1532, 1530, 798), (136, 886, 1589, 888), (137, 879, 1602, 887), (326, 1087, 338, 22), (837, 838, 122, 121), (1443, 713, 91, 90, 92, 716, 717, 1446), (1599, 875, 1598, 1605, 1593, 892, 1596), (1605, 1598, 1597, 1595)])
me_mesh_030.polygons.foreach_set('material_index', [0, 0, 0, 0, 0, 0, 0, 0, 0, 0, 0, 0, 0, 0, 0, 0, 0, 0, 0, 0, 0, 0, 0, 0, 0, 0, 0, 1, 0, 0, 0, 0, 0, 0, 0, 1, 0, 0, 1, 0, 0, 0, 0, 0, 0, 0, 0, 0, 0, 0, 0, 0, 0, 0, 0, 0, 0, 0, 2, 1, 0, 0, 0, 0, 0, 0, 0, 1, 1, 0, 0, 0, 0, 0, 0, 0, 1, 0, 0, 0, 0, 1, 0, 0, 1, 0, 1, 0, 0, 0, 0, 1, 0, 0, 0, 0, 0, 0, 0, 2, 2, 0, 2, 0, 0, 0, 0, 0, 0, 0, 2, 0, 0, 0, 0, 1, 2, 0, 0, 0, 0, 0, 0, 1, 0, 0, 0, 0, 0, 1, 0, 0, 0, 0, 0, 0, 0, 0, 0, 0, 1, 0, 0, 0, 0, 0, 0, 1, 0, 0, 0, 0, 0, 0, 0, 2, 0, 0, 0, 0, 0, 0, 0, 0, 0, 0, 0, 0, 0, 0, 1, 0, 0, 0, 0, 0, 0, 0, 1, 0, 0, 0, 0, 0, 0, 0, 2, 0, 0, 0, 0, 0, 0, 1, 0, 1, 1, 0, 0, 0, 2, 0, 0, 0, 0, 0, 0, 0, 2, 0, 0, 2, 0, 0, 0, 0, 0, 0, 0, 0, 0, 0, 1, 0, 0, 0, 0, 0, 0, 0, 0, 0, 0, 0, 0, 0, 0, 0, 0, 0, 0, 0, 0, 0, 0, 0, 0, 0, 0, 0, 0, 0, 2, 0, 0, 0, 1, 0, 0, 0, 0, 0, 0, 0, 0, 0, 0, 0, 0, 1, 0, 0, 0, 0, 0, 0, 0, 0, 0, 0, 0, 0, 0, 0, 0, 0, 0, 0, 0, 0, 0, 0, 0, 0, 0, 0, 0, 0, 0, 0, 0, 0, 1, 1, 1, 0, 0, 0, 0, 0, 0, 2, 0, 0, 0, 0, 0, 0, 0, 0, 0, 0, 0, 0, 0, 0, 0, 2, 0, 0, 0, 0, 0, 0, 0, 0, 0, 0, 0, 2, 0, 0, 0, 0, 0, 0, 0, 0, 0, 0, 0, 0, 0, 0, 0, 0, 0, 0, 0, 0, 0, 1, 1, 0, 0, 0, 0, 0, 0, 1, 0, 0, 2, 2, 0, 0, 2, 0, 0, 0, 0, 0, 0, 0, 1, 0, 0, 0, 0, 0, 0, 0, 0, 0, 0, 0, 0, 0, 0, 0, 0, 0, 2, 0, 0, 0, 1, 0, 0, 0, 0, 0, 0, 0, 0, 0, 0, 0, 0, 0, 0, 0, 0, 0, 2, 0, 0, 0, 0, 0, 0, 0, 0, 0, 0, 0, 0, 0, 0, 0, 0, 0, 0, 0, 0, 0, 0, 1, 0, 0, 2, 0, 0, 0, 0, 0, 0, 0, 0, 0, 0, 0, 0, 0, 0, 0, 0, 0, 0, 0, 0, 2, 0, 0, 0, 0, 1, 0, 0, 0, 0, 0, 0, 0, 0, 0, 0, 0, 0, 0, 0, 0, 0, 0, 0, 0, 0, 0, 0, 0, 0, 0, 0, 0, 0, 2, 0, 0, 2, 0, 0, 0, 0, 0, 0, 0, 0, 0, 0, 0, 0, 0, 0, 0, 2, 2])
_k = set([(138, 141), (138, 897), (139, 140), (139, 895), (140, 893), (141, 899), (142, 896), (142, 898), (163, 922), (163, 923), (164, 923), (164, 927), (165, 166), (165, 924), (166, 931), (167, 926), (167, 927), (168, 169), (168, 926), (169, 928), (170, 171), (170, 928), (171, 929), (172, 173), (172, 913), (173, 929), (174, 922), (174, 930), (175, 176), (175, 933), (176, 934), (177, 178), (177, 935), (178, 934), (179, 919), (179, 935), (182, 912), (182, 914), (183, 913), (183, 925), (184, 915), (184, 924), (185, 918), (185, 925), (186, 917), (186, 918), (187, 921), (187, 932), (188, 920), (188, 921), (191, 192), (191, 939), (192, 940), (193, 937), (193, 946), (194, 195), (194, 943), (195, 944), (196, 941), (196, 945), (197, 198), (197, 952), (198, 953), (199, 952), (199, 954), (200, 201), (200, 955), (201, 957), (202, 950), (202, 958), (203, 204), (203, 958), (204, 959), (207, 211), (207, 947), (208, 947), (208, 948), (209, 210), (209, 949), (210, 951), (211, 956), (212, 968), (212, 969), (213, 969), (213, 970), (214, 970), (214, 972), (215, 973), (215, 974), (216, 971), (216, 974), (218, 962), (218, 963), (219, 963), (219, 964), (220, 964), (220, 966), (221, 976), (221, 982), (222, 977), (222, 982), (223, 978), (223, 979), (224, 978), (224, 981), (225, 235), (225, 993), (226, 985), (226, 987), (227, 986), (227, 988), (228, 229), (228, 994), (229, 230), (230, 995), (231, 992), (231, 993), (232, 233), (232, 986), (233, 987), (234, 235), (234, 994), (236, 988), (236, 990), (237, 989), (237, 990), (239, 1004), (239, 1005), (240, 998), (240, 1006), (241, 242), (241, 1007), (242, 1006), (243, 1001), (243, 1009), (244, 245), (244, 1009), (245, 1010), (246, 1010), (246, 1011), (249, 997), (249, 1008), (250, 997), (250, 998), (251, 999), (251, 1005), (252, 253), (252, 1000), (253, 999), (254, 1002), (254, 1008), (255, 256), (255, 1002), (256, 1003), (261, 1024), (261, 1025), (263, 1024), (263, 1026), (264, 265), (264, 1026), (265, 1027), (266, 1018), (266, 1028), (267, 1019), (267, 1029), (268, 1015), (268, 1033), (270, 1021), (270, 1023), (271, 1015), (271, 1016), (272, 273), (272, 1016), (273, 1018), (274, 1017), (274, 1027), (275, 276), (275, 1031), (276, 1030), (283, 1059), (283, 1062), (284, 1042), (284, 1074), (285, 1065), (285, 1066), (286, 1068), (286, 1069), (287, 1071), (287, 1072), (288, 1041), (288, 1075), (289, 290), (289, 1076), (290, 1077), (292, 293), (292, 1060), (293, 1038), (294, 295), (294, 1060), (295, 1063), (296, 297), (296, 1061), (297, 1048), (298, 1040), (298, 1073), (299, 1051), (299, 1052), (300, 1044), (300, 1046), (301, 1045), (301, 1046), (302, 303), (302, 1045), (303, 1047), (304, 305), (304, 1043), (305, 1049), (306, 307), (306, 1054), (307, 1055), (308, 309), (308, 1057), (309, 1056), (312, 1099), (312, 1103), (313, 1081), (313, 1100), (314, 1102), (314, 1103), (315, 323), (315, 1104), (316, 1102), (316, 1105), (317, 1093), (317, 1115), (318, 1095), (318, 1113), (319, 320), (319, 1108), (320, 1113), (321, 322), (321, 1114), (322, 1115), (323, 1089), (324, 1101), (324, 1116), (329, 1081), (329, 1086), (330, 331), (330, 1099), (331, 332), (332, 1082), (333, 334), (333, 1083), (334, 1084), (335, 336), (335, 1085), (336, 1083), (337, 1085), (337, 1090), (338, 339), (338, 1087), (339, 1088), (340, 1088), (340, 1107), (341, 1092), (341, 1093), (342, 343), (342, 1110), (343, 1094), (344, 345), (344, 1111), (345, 1094), (346, 1096), (346, 1097), (347, 1082), (347, 1098), (360, 361), (360, 1130), (361, 1131), (362, 1122), (362, 1134), (363, 364), (363, 1136), (364, 1135), (365, 1138), (365, 1139), (366, 367), (366, 1121), (367, 1139), (368, 1126), (368, 1134), (371, 1121), (371, 1136), (372, 1129), (372, 1132), (373, 1123), (373, 1133), (374, 375), (374, 1125), (375, 1124), (376, 1123), (376, 1137), (380, 381), (380, 1151), (381, 1152), (382, 1153), (382, 1156), (383, 1146), (383, 1155), (384, 1155), (384, 1156), (388, 389), (388, 1147), (389, 1148), (390, 392), (390, 1149), (391, 1150), (391, 1154), (392, 1150), (393, 394), (393, 1172), (394, 1171), (395, 396), (395, 1172), (396, 1173), (397, 1165), (397, 1166), (398, 1175), (398, 1176), (399, 1170), (399, 1174), (401, 402), (401, 1159), (402, 1160), (403, 1159), (403, 1161), (404, 405), (404, 1162), (405, 1163), (406, 407), (406, 1163), (407, 1164), (408, 1164), (408, 1165), (409, 1173), (409, 1174), (410, 1166), (410, 1177), (411, 1167), (411, 1168), (412, 413), (412, 1169), (413, 1168), (414, 415), (414, 1192), (415, 1193), (416, 1194), (416, 1195), (417, 1196), (417, 1197), (418, 419), (418, 1198), (419, 1197), (420, 421), (420, 1179), (421, 1199), (422, 423), (422, 1198), (423, 1195), (424, 425), (424, 1201), (425, 1187), (426, 427), (426, 1204), (427, 1188), (428, 1190), (428, 1207), (431, 432), (431, 1179), (432, 1180), (433, 1184), (433, 1192), (434, 435), (434, 1182), (435, 1183), (436, 1186), (436, 1202), (437, 438), (437, 1203), (438, 1189), (439, 1194), (439, 1205), (440, 1190), (440, 1205), (441, 1191), (441, 1206), (442, 1189), (442, 1207), (443, 1217), (443, 1218), (444, 445), (444, 1220), (445, 1218), (446, 1210), (446, 1221), (447, 1215), (447, 1216), (449, 1213), (449, 1222), (450, 1209), (450, 1212), (451, 453), (451, 1212), (452, 1210), (452, 1211), (453, 1211), (454, 1214), (454, 1219), (455, 456), (455, 1229), (456, 1230), (457, 1223), (457, 1230), (458, 1224), (458, 1228), (459, 1226), (459, 1229), (460, 461), (460, 1224), (461, 1225), (463, 1241), (463, 1242), (464, 1233), (464, 1243), (465, 476), (465, 1237), (466, 1234), (466, 1244), (467, 1237), (467, 1245), (468, 469), (468, 1245), (469, 1239), (474, 1238), (474, 1244), (475, 1236), (475, 1240), (476, 1241), (477, 1234), (477, 1235), (492, 1267), (492, 1269), (493, 1265), (493, 1269), (494, 500), (494, 1273), (495, 1273), (495, 1274), (496, 1251), (496, 1277), (497, 1276), (497, 1277), (498, 500), (498, 1278), (499, 1251), (499, 1263), (503, 1248), (503, 1272), (504, 1250), (504, 1254), (505, 506), (505, 1253), (506, 1268), (507, 508), (507, 1268), (508, 1254), (509, 510), (509, 1255), (510, 1271), (511, 1256), (511, 1257), (512, 513), (512, 1279), (513, 1275), (514, 1258), (514, 1260), (515, 516), (515, 1260), (516, 1259), (517, 1261), (517, 1279), (537, 1297), (537, 1298), (538, 1299), (538, 1300), (539, 540), (539, 1292), (540, 1301), (541, 545), (541, 1295), (542, 543), (542, 1296), (543, 1293), (544, 1305), (544, 1306), (545, 1294), (550, 1288), (550, 1289), (551, 1290), (551, 1292), (552, 1291), (552, 1300), (553, 555), (553, 1302), (554, 1303), (554, 1307), (555, 1304), (556, 557), (556, 1307), (557, 1306), (565, 1334), (565, 1335), (567, 568), (567, 1335), (568, 1336), (569, 1338), (569, 1347), (570, 1337), (570, 1344), (571, 572), (571, 1345), (572, 1346), (573, 574), (573, 1347), (574, 1348), (575, 576), (575, 1345), (576, 1349), (577, 578), (577, 1348), (578, 1346), (579, 1314), (579, 1330), (580, 1326), (580, 1334), (581, 1327), (581, 1351), (582, 1352), (582, 1353), (583, 1325), (583, 1341), (584, 585), (584, 1354), (585, 1353), (586, 1354), (586, 1355), (587, 1352), (587, 1356), (594, 1314), (594, 1315), (595, 596), (595, 1315), (596, 1316), (597, 1319), (597, 1323), (598, 599), (598, 1341), (599, 1342), (600, 1327), (600, 1342), (601, 602), (601, 1313), (602, 1343), (603, 604), (603, 1323), (604, 1321), (605, 1313), (605, 1324), (606, 607), (606, 1325), (607, 1326), (608, 1328), (608, 1357), (609, 1329), (609, 1332), (610, 1329), (610, 1331), (611, 1333), (611, 1356), (623, 1370), (623, 1378), (624, 625), (624, 1381), (625, 1369), (626, 1380), (626, 1385), (627, 1377), (627, 1384), (630, 632), (630, 1378), (631, 1371), (631, 1373), (632, 1372), (633, 1371), (633, 1376), (634, 1374), (634, 1386), (635, 1393), (635, 1394), (636, 1394), (636, 1395), (637, 1389), (637, 1396), (638, 1393), (638, 1397), (639, 1397), (639, 1398), (640, 641), (640, 1387), (641, 1388), (642, 643), (642, 1387), (643, 1391), (644, 1390), (644, 1395), (645, 1391), (645, 1392), (671, 1418), (671, 1420), (672, 1419), (672, 1421), (674, 675), (674, 1416), (675, 1423), (680, 1412), (680, 1413), (681, 1412), (681, 1414), (682, 1413), (682, 1415), (683, 684), (683, 1422), (684, 1417), (689, 690), (689, 1427), (690, 1433), (691, 1426), (691, 1435), (692, 693), (692, 1430), (693, 1438), (694, 695), (694, 1439), (695, 1438), (696, 697), (696, 1432), (697, 1434), (698, 1429), (698, 1432), (699, 700), (699, 1437), (700, 1431), (702, 1453), (702, 1454), (703, 1451), (703, 1456), (704, 705), (704, 1449), (705, 1450), (713, 1443), (713, 1445), (714, 1442), (714, 1444), (715, 1444), (715, 1445), (716, 717), (716, 1447), (717, 1446), (718, 1448), (718, 1449), (719, 720), (719, 1455), (720, 1457), (722, 1466), (722, 1467), (723, 731), (723, 1466), (724, 725), (724, 1469), (725, 1468), (726, 730), (726, 1464), (727, 1467), (727, 1471), (729, 1461), (729, 1462), (730, 1461), (731, 1470), (732, 1468), (732, 1471), (733, 1463), (733, 1465), (734, 1462), (734, 1465), (743, 744), (743, 1488), (744, 1489), (745, 746), (745, 1492), (746, 1493), (747, 754), (747, 1484), (754, 1480), (755, 756), (755, 1491), (756, 1481), (757, 758), (757, 1483), (758, 1482), (759, 760), (759, 1485), (760, 1488), (761, 762), (761, 1496), (762, 1497), (771, 781), (771, 1513), (772, 1514), (772, 1517), (773, 774), (773, 1515), (774, 1516), (775, 1505), (775, 1514), (776, 1519), (776, 1520), (777, 778), (777, 1522), (778, 1515), (779, 1516), (779, 1520), (780, 1521), (780, 1522), (781, 1512), (782, 1506), (782, 1512), (787, 788), (787, 1511), (788, 1523), (789, 790), (789, 1513), (790, 1504), (791, 792), (791, 1510), (792, 1508), (793, 1518), (793, 1523), (794, 1509), (794, 1510), (806, 1547), (806, 1557), (807, 1534), (807, 1551), (808, 809), (808, 1536), (809, 1538), (810, 1539), (810, 1553), (811, 812), (811, 1556), (812, 1543), (819, 1533), (819, 1542), (820, 1533), (820, 1534), (821, 822), (821, 1549), (822, 1550), (823, 1535), (823, 1550), (824, 825), (824, 1552), (825, 1554), (826, 1537), (826, 1555), (827, 828), (827, 829), (828, 1541), (829, 1558), (830, 1540), (830, 1545), (831, 1544), (831, 1545), (832, 833), (832, 1544), (833, 1560), (834, 1552), (834, 1561), (835, 1560), (835, 1561), (850, 856), (850, 1582), (853, 1573), (853, 1583), (854, 855), (854, 1584), (855, 1583), (856, 1576), (857, 1571), (857, 1586), (858, 1585), (858, 1587), (859, 1581), (859, 1588), (865, 1579), (865, 1580), (866, 867), (866, 1571), (867, 1572), (868, 1574), (868, 1582), (869, 1574), (869, 1575), (870, 871), (870, 1585), (871, 1577), (872, 1576), (872, 1578), (873, 874), (873, 1577), (874, 1586), (875, 1598), (875, 1599), (876, 1592), (876, 1599), (877, 1602), (877, 1603), (879, 890), (879, 1602), (880, 1604), (880, 1606), (881, 1594), (881, 1601), (882, 1592), (882, 1596), (889, 1590), (889, 1591), (890, 1591), (891, 1603), (891, 1606), (892, 1593), (892, 1596), (893, 900), (894, 895), (894, 900), (896, 897), (898, 899), (912, 916), (914, 915), (916, 920), (917, 919), (930, 933), (931, 932), (937, 944), (938, 943), (938, 946), (939, 942), (940, 945), (941, 942), (948, 955), (949, 954), (950, 951), (953, 959), (956, 957), (962, 965), (965, 967), (966, 967), (968, 971), (972, 973), (975, 976), (975, 977), (979, 980), (980, 981), (984, 985), (984, 989), (991, 992), (991, 995), (1000, 1011), (1001, 1004), (1003, 1007), (1017, 1020), (1019, 1022), (1020, 1030), (1021, 1032), (1022, 1033), (1023, 1025), (1028, 1029), (1031, 1032), (1038, 1053), (1039, 1062), (1039, 1070), (1040, 1061), (1041, 1042), (1043, 1048), (1044, 1053), (1047, 1054), (1049, 1050), (1050, 1056), (1051, 1078), (1052, 1073), (1055, 1064), (1057, 1078), (1058, 1065), (1058, 1076), (1059, 1066), (1063, 1064), (1067, 1068), (1067, 1074), (1069, 1075), (1070, 1071), (1072, 1077), (1084, 1086), (1087, 1095), (1089, 1106), (1090, 1091), (1091, 1107), (1092, 1112), (1096, 1116), (1097, 1111), (1098, 1114), (1100, 1101), (1104, 1112), (1105, 1106), (1108, 1109), (1109, 1110), (1122, 1138), (1124, 1137), (1125, 1127), (1126, 1135), (1127, 1130), (1128, 1129), (1128, 1133), (1131, 1132), (1146, 1152), (1147, 1149), (1148, 1154), (1151, 1153), (1160, 1162), (1161, 1167), (1169, 1177), (1170, 1176), (1171, 1175), (1180, 1182), (1181, 1183), (1181, 1206), (1184, 1185), (1185, 1186), (1187, 1188), (1191, 1204), (1193, 1196), (1199, 1200), (1200, 1201), (1202, 1203), (1209, 1216), (1213, 1217), (1214, 1222), (1215, 1221), (1219, 1220), (1223, 1226), (1225, 1227), (1227, 1228), (1233, 1239), (1235, 1236), (1238, 1240), (1242, 1243), (1248, 1249), (1249, 1250), (1252, 1261), (1252, 1262), (1253, 1262), (1255, 1256), (1257, 1258), (1259, 1272), (1263, 1264), (1264, 1265), (1266, 1267), (1266, 1270), (1270, 1278), (1271, 1275), (1274, 1276), (1288, 1293), (1289, 1299), (1290, 1297), (1291, 1295), (1294, 1296), (1298, 1302), (1301, 1303), (1304, 1305), (1316, 1337), (1317, 1336), (1317, 1343), (1318, 1320), (1318, 1322), (1319, 1320), (1321, 1322), (1324, 1355), (1328, 1330), (1331, 1350), (1332, 1357), (1333, 1351), (1338, 1340), (1339, 1340), (1339, 1349), (1344, 1350), (1369, 1379), (1370, 1383), (1372, 1373), (1374, 1375), (1375, 1379), (1376, 1377), (1380, 1382), (1381, 1382), (1383, 1384), (1385, 1386), (1388, 1389), (1390, 1398), (1392, 1396), (1414, 1423), (1415, 1416), (1417, 1420), (1418, 1419), (1421, 1422), (1426, 1433), (1427, 1436), (1428, 1434), (1428, 1437), (1429, 1431), (1430, 1436), (1435, 1439), (1442, 1450), (1443, 1446), (1447, 1448), (1451, 1454), (1452, 1453), (1452, 1457), (1455, 1456), (1463, 1464), (1469, 1470), (1480, 1492), (1481, 1496), (1482, 1491), (1483, 1490), (1484, 1495), (1485, 1494), (1486, 1487), (1486, 1494), (1487, 1497), (1489, 1490), (1493, 1498), (1495, 1498), (1504, 1509), (1505, 1511), (1506, 1507), (1507, 1508), (1517, 1521), (1518, 1519), (1535, 1548), (1536, 1546), (1537, 1554), (1538, 1553), (1539, 1551), (1540, 1541), (1542, 1543), (1546, 1559), (1547, 1548), (1549, 1555), (1556, 1559), (1557, 1558), (1572, 1573), (1575, 1580), (1578, 1579), (1581, 1584), (1587, 1588), (1590, 1600), (1593, 1605), (1594, 1604), (1595, 1597), (1595, 1605), (1597, 1598), (1600, 1601)])
me_mesh_030.attributes.new('sharp_edge', 'BOOLEAN', 'EDGE').data.foreach_set('value', [ (min(e.vertices), max(e.vertices)) in _k for e in me_mesh_030.edges])
me_mesh_030.materials.append(mat_wall)
me_mesh_030.materials.append(mat_part1)
me_mesh_030.materials.append(mat_part2)
me_mesh_030.use_remesh_preserve_volume = False
me_mesh_030.use_remesh_preserve_attributes = False
me_mesh_030.use_mirror_vertex_groups = False
me_mesh_030.update()
me_cube = bpy.data.meshes.new('Cube')
me_cube.from_pydata([(1.0, 1.0, -1.0), (1.0, -1.0, -1.0), (-1.0, -1.0, -1.0), (-1.0, 1.0, -1.0), (1.0, 1.0, 1.0), (1.0, -1.0, 1.0), (-1.0, -1.0, 1.0), (-1.0, 1.0, 1.0), (1.0, 1.0, 0.0003247), (1.0, -1.0, 0.0003247), (-1.0, -1.0, 0.0003247), (-1.0, 1.0, 0.0003247), (1.0, 0.7143, -1.0), (1.0, 0.4286, -1.0), (1.0, 0.1429, -1.0), (1.0, -0.1429, -1.0), (1.0, -0.4286, -1.0), (1.0, -0.7143, -1.0), (-1.0, -0.7143, -1.0), (-1.0, -0.4286, -1.0), (-1.0, -0.1429, -1.0), (-1.0, 0.1429, -1.0), (-1.0, 0.4286, -1.0), (-1.0, 0.7143, -1.0), (1.0, 0.7143, 1.0), (1.0, 0.4286, 1.0), (1.0, 0.1429, 1.0), (1.0, -0.1429, 1.0), (1.0, -0.4286, 1.0), (1.0, -0.7143, 1.0), (-1.0, -0.7143, 1.0), (-1.0, -0.4286, 1.0), (-1.0, -0.1429, 1.0), (-1.0, 0.1429, 1.0), (-1.0, 0.4286, 1.0), (-1.0, 0.7143, 1.0), (-1.0, -0.7143, 0.0003247), (-1.0, -0.4286, 0.0003247), (-1.0, -0.1429, 0.0003247), (-1.0, 0.1429, 0.0003247), (-1.0, 0.4286, 0.0003247), (-1.0, 0.7143, 0.0003247), (1.0, 0.7143, 0.0003247), (1.0, 0.4286, 0.0003247), (1.0, 0.1429, 0.0003247), (1.0, -0.1429, 0.0003247), (1.0, -0.4286, 0.0003247), (1.0, -0.7143, 0.0003247)], [], [(17, 1, 2, 18), (29, 30, 6, 5), (47, 29, 5, 9), (9, 5, 6, 10), (41, 35, 7, 11), (8, 0, 3, 11), (4, 8, 11, 7), (23, 41, 11, 3), (1, 9, 10, 2), (17, 47, 9, 1), (0, 8, 42, 12), (12, 42, 43, 13), (13, 43, 44, 14), (14, 44, 45, 15), (15, 45, 46, 16), (16, 46, 47, 17), (2, 10, 36, 18), (18, 36, 37, 19), (19, 37, 38, 20), (20, 38, 39, 21), (21, 39, 40, 22), (22, 40, 41, 23), (10, 6, 30, 36), (36, 30, 31, 37), (37, 31, 32, 38), (38, 32, 33, 39), (39, 33, 34, 40), (40, 34, 35, 41), (8, 4, 24, 42), (42, 24, 25, 43), (43, 25, 26, 44), (44, 26, 27, 45), (45, 27, 28, 46), (46, 28, 29, 47), (4, 7, 35, 24), (24, 35, 34, 25), (25, 34, 33, 26), (26, 33, 32, 27), (27, 32, 31, 28), (28, 31, 30, 29), (0, 12, 23, 3), (12, 13, 22, 23), (13, 14, 21, 22), (14, 15, 20, 21), (15, 16, 19, 20), (16, 17, 18, 19)])
me_cube.materials.append(mat_material_003)
me_cube.use_remesh_preserve_volume = False
me_cube.use_remesh_preserve_attributes = False
me_cube.use_mirror_vertex_groups = False
me_cube.update()

# ---- objects
ob_camera = bpy.data.objects.new('Camera', cam_camera)
ob_point = bpy.data.objects.new('Point', light_point)
ob_cube_cell_031 = bpy.data.objects.new('Cube_cell.031', me_mesh_030)
ob_cube = bpy.data.objects.new('Cube', me_cube)

# ---- transforms, parenting, visibility, modifiers, constraints
ob_camera.location = (7.481, -6.508, 5.344)
ob_camera.rotation_euler = (1.109, 0.0, 0.8149)
ob_camera.lock_rotations_4d = False
ob_camera.empty_display_type = 'ARROWS'
ob_camera.color = (0.0, 0.0, 0.0, 0.0)
ob_camera.display_type = 'WIRE'
ob_camera.lineart.crease_threshold = 0.0
ob_point.location = (4.014, -0.092, 6.309)
ob_point.lineart.crease_threshold = 0.0
ob_cube_cell_031.location = (-1.8e-05, 0.002532, -0.001657)
ob_cube_cell_031.scale = (0.9407, 0.9407, 0.9407)
ob_cube_cell_031.lineart.crease_threshold = 0.0
ob_cube.location = (0.002019, -0.001993, -0.0114)
ob_cube.scale = (0.4345, 3.038, 0.941)
ob_cube.lock_rotations_4d = False
ob_cube.empty_display_type = 'ARROWS'
ob_cube.lineart.crease_threshold = 0.0

# ---- collection membership
col_collection_1.objects.link(ob_camera)
col_collection_2.objects.link(ob_point)
col_collection_2.objects.link(ob_cube_cell_031)
col_collection_2.objects.link(ob_cube)

# ---- scene / render settings (as saved in the file)
scene.camera = ob_camera
scene.frame_start = 1; scene.frame_end = 250; scene.frame_set(1)
scene.render.engine = 'BLENDER_EEVEE_NEXT'
scene.render.resolution_percentage = 50
scene.render.dither_intensity = 0.0
scene.cycles.use_denoising = False
scene.cycles.samples = 128
scene.cycles.sampling_pattern = 'TABULATED_SOBOL'
scene.cycles.light_sampling_threshold = 0.0
scene.cycles.use_adaptive_sampling = False
scene.cycles.use_light_tree = False
scene.cycles.blur_glossy = 0.0
scene.cycles.sample_clamp_indirect = 0.0
scene.view_settings.view_transform = 'Standard'
bpy.context.view_layer.update()
